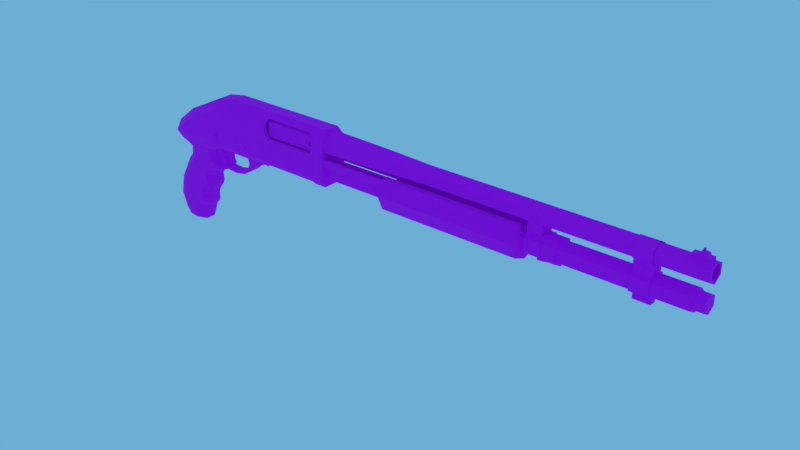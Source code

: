# Source: R870.blend  (saved by Blender 2.93.21; exported with 4.5.12 LTS)
import bpy
from mathutils import Matrix  # noqa: F401  (used for matrix-valued properties, if any)

bpy.ops.wm.read_factory_settings(use_empty=True)
scene = bpy.context.scene
scene.name = 'Scene'

# ---- images (referenced by path relative to the original .blend; pixels are not part of the script)
import os
ASSET_DIR = os.environ.get("B2B_ASSET_DIR", "")  # directory of the original .blend (textures are referenced by path, not embedded)
HERE = os.path.dirname(os.path.abspath(__file__))  # packed textures are extracted next to this script under _unpacked/

def load_image(name, relpath, width, height, colorspace="sRGB"):
    """Load a texture the original file referenced (path relative to the .blend, or extracted next to this script)."""
    p = next((c for c in (os.path.join(HERE, relpath), os.path.join(ASSET_DIR, relpath)) if relpath and os.path.exists(c)), "")
    if p:
        img = bpy.data.images.load(p, check_existing=True)
        img.name = name
    else:  # same state as the original file: an image datablock whose file is absent (Cycles renders it pink)
        img = bpy.data.images.new(name, width, height)
        img.source = "FILE"
        img.filepath = "//" + (relpath or name)
    img.colorspace_settings.name = colorspace
    return img
img_pichulirupalette = load_image('PichuliruPalette', 'PichuliruPalette.png', 1024, 1024, 'sRGB')

# ---- materials (node trees are filled in below, after node groups)
mat_ultimatelowpolyguns = bpy.data.materials.new('UltimateLowPolyGuns')

# ---- material node trees
mat_ultimatelowpolyguns.use_nodes = True; mat_ultimatelowpolyguns.node_tree.nodes.clear()
_N = mat_ultimatelowpolyguns.node_tree.nodes; _L = mat_ultimatelowpolyguns.node_tree.links
n0 = _N.new('ShaderNodeBsdfPrincipled'); n0.name = 'Principled BSDF'; n0.location = (10, 300)
n0.distribution = 'GGX'
n0.subsurface_method = 'BURLEY'
n0.inputs[2].default_value = 1.0
n0.inputs[3].default_value = 1.45
n0.inputs[27].default_value = (0.0, 0.0, 0.0, 1.0)
n0.inputs[28].default_value = 1.0
n1 = _N.new('ShaderNodeOutputMaterial'); n1.name = 'Material Output'; n1.location = (300, 300)
n2 = _N.new('ShaderNodeTexImage'); n2.name = 'Image Texture'; n2.location = (-260, 300)
n2.image = img_pichulirupalette
n2.interpolation = 'Closest'
_L.new(n0.outputs[0], n1.inputs[0])
_L.new(n2.outputs[0], n0.inputs[0])
n1.is_active_output = True

# ---- world
world_world = bpy.data.worlds.new('World'); scene.world = world_world
world_world.use_nodes = True; world_world.node_tree.nodes.clear()
_N = world_world.node_tree.nodes; _L = world_world.node_tree.links
n0 = _N.new('ShaderNodeOutputWorld'); n0.name = 'World Output'; n0.location = (300, 300)
n1 = _N.new('ShaderNodeBackground'); n1.name = 'Background'; n1.location = (10, 300)
n1.inputs[0].default_value = (0.15, 0.4233, 0.6584, 1.0)
_L.new(n1.outputs[0], n0.inputs[0])
n0.is_active_output = True
world_world.color = (0.05088, 0.05088, 0.05088)
world_world.use_sun_shadow = False
world_world.sun_shadow_jitter_overblur = 0.0
world_world.cycles.sampling_method = 'MANUAL'

# ---- meshes
me_r870 = bpy.data.meshes.new('R870')
me_r870.from_pydata([(-0.1744, -0.01186, 0.03601), (-0.1744, -0.01186, 0.05843), (-0.116, -0.01186, 0.03601), (-0.116, -0.01186, 0.05843), (-0.1779, -0.01186, 0.05429), (-0.1779, -0.01186, 0.04014), (-0.1124, -0.01186, 0.05429), (-0.1124, -0.01186, 0.04014), (-0.1796, -0.01186, 0.04722), (-0.1107, -0.01186, 0.04722), (-0.09732, -0.007979, 0.06444), (-0.09732, -0.01642, 0.05359), (-0.2335, -0.007979, 0.06444), (-0.2335, -0.01642, 0.05359), (-0.2546, -0.007979, 0.06037), (-0.2543, -0.01642, 0.04957), (-0.2733, -0.01642, 0.04022), (-0.09732, -0.01642, 0.01012), (-0.09732, -0.01266, 0.003654), (-0.2335, -0.01642, 0.01012), (-0.2335, -0.01266, 0.003654), (-0.2535, -0.01642, 0.01012), (-0.2533, -0.01266, 0.003654), (-0.2653, -0.01333, -0.0003017), (-0.1794, -0.01266, 0.003654), (-0.1108, -0.01266, 0.003654), (-0.177, -0.01421, 0.00632), (-0.1138, -0.01407, 0.006066), (-0.1794, -0.01222, 0.008859), (-0.1108, -0.01222, 0.008859), (-0.177, -0.01377, 0.01153), (-0.1138, -0.01362, 0.01127), (-0.2335, -4.574e-09, 0.003654), (-0.2533, -4.574e-09, 0.003654), (-0.2653, -4.574e-09, -0.0003324), (-0.09732, 0.007979, 0.06444), (-0.09732, 0.01642, 0.05359), (-0.2335, 0.007979, 0.06444), (-0.2335, 0.01642, 0.05359), (-0.2546, 0.007979, 0.06037), (-0.2543, 0.01642, 0.04957), (-0.09732, 0.01642, 0.01012), (-0.09732, 0.01266, 0.003654), (-0.2335, 0.01642, 0.01012), (-0.2335, 0.01266, 0.003654), (-0.2535, 0.01642, 0.01012), (-0.2533, 0.01266, 0.003654), (-0.1794, 0.01266, 0.003654), (-0.1108, 0.01266, 0.003654), (-0.177, 0.01421, 0.00632), (-0.1138, 0.01407, 0.006066), (-0.1794, -4.574e-09, 0.003654), (-0.1794, 0.01222, 0.008859), (-0.1108, 0.01222, 0.008859), (-0.177, 0.01377, 0.01153), (-0.1138, 0.01362, 0.01127), (-0.1794, -4.574e-09, 0.008859), (-0.1796, -0.01642, 0.04722), (-0.1779, -0.01642, 0.04014), (-0.1779, -0.01587, 0.05429), (-0.1781, -0.01642, 0.05359), (-0.1744, -0.01266, 0.05843), (-0.1744, -0.01642, 0.03601), (-0.116, -0.01266, 0.05843), (-0.116, -0.01642, 0.03601), (-0.1124, -0.01587, 0.05429), (-0.1124, -0.01642, 0.04014), (-0.1122, -0.01642, 0.05359), (-0.1107, -0.01642, 0.04722), (0.3019, -6.252e-09, 0.006731), (0.3019, -0.0108, 0.01297), (0.3019, -0.0108, 0.02544), (0.3019, -5.762e-09, 0.03167), (0.3019, 0.0108, 0.02544), (0.305, 0.008672, 0.0142), (0.305, -4.365e-09, 0.009189), (0.305, -0.008672, 0.0142), (0.305, -0.008672, 0.02421), (0.305, -2.407e-09, 0.02922), (0.305, 0.008672, 0.02421), (0.3143, 0.008672, 0.0142), (0.3143, -4.58e-09, 0.009189), (0.3143, -0.008672, 0.0142), (0.3143, -0.008672, 0.02421), (0.3143, -2.132e-09, 0.02922), (0.3143, 0.008672, 0.02421), (-0.1165, -0.01213, 0.04357), (-0.1165, -0.01213, 0.04695), (-0.1165, -0.01044, 0.04357), (-0.1165, -0.01044, 0.04695), (-0.1069, -0.01213, 0.04357), (-0.1069, -0.01213, 0.04695), (-0.1069, -0.01044, 0.04357), (-0.1069, -0.01044, 0.04695), (-0.1182, -0.008797, 0.04855), (-0.1156, -0.008797, 0.04689), (-0.1156, -0.008797, 0.04359), (-0.1182, -0.008797, 0.04194), (-0.1208, -0.008797, 0.04359), (-0.1208, -0.008797, 0.04689), (-0.1772, -0.01156, 0.03803), (-0.1091, -0.01156, 0.03803), (-0.1772, -0.01156, 0.05414), (-0.1772, -0.006822, 0.05942), (-0.1091, -0.006822, 0.05942), (-0.1091, -0.01156, 0.05414), (-0.1772, -0.009795, 0.03803), (-0.1091, -0.009795, 0.03803), (-0.1772, -0.009795, 0.03187), (-0.1091, -0.009795, 0.03187), (-0.1208, -0.01156, 0.04359), (-0.1156, -0.01156, 0.04359), (-0.1182, -0.01156, 0.04194), (-0.1208, -0.01156, 0.04689), (-0.1156, -0.01156, 0.04689), (-0.1182, -0.01156, 0.04855), (-0.1182, 0.008797, 0.04855), (-0.1156, 0.008797, 0.04689), (-0.1156, 0.008797, 0.04359), (-0.1182, 0.008797, 0.04194), (-0.1208, 0.008797, 0.04359), (-0.1208, 0.008797, 0.04689), (-0.1772, 0.01156, 0.03803), (-0.1091, 0.01156, 0.03803), (-0.1772, 0.01156, 0.05414), (-0.1772, 0.006822, 0.05942), (-0.1091, 0.006822, 0.05942), (-0.1091, 0.01156, 0.05414), (-0.1772, 0.009795, 0.03803), (-0.1091, 0.009795, 0.03803), (-0.1772, 0.009795, 0.03187), (-0.1091, 0.009795, 0.03187), (-0.1208, 0.01156, 0.04359), (-0.1156, 0.01156, 0.04359), (-0.1182, 0.01156, 0.04194), (-0.1208, 0.01156, 0.04689), (-0.1156, 0.01156, 0.04689), (-0.1182, 0.01156, 0.04855), (0.304, 0.001277, 0.06295), (0.304, 0.001277, 0.06729), (0.305, 0.0006385, 0.06295), (0.305, 0.0006385, 0.06729), (0.305, -0.0006385, 0.06295), (0.305, -0.0006385, 0.06729), (0.304, -0.001277, 0.06295), (0.304, -0.001277, 0.06729), (0.303, -0.0006385, 0.06295), (0.303, -0.0006385, 0.06729), (0.303, 0.0006385, 0.06295), (0.303, 0.0006385, 0.06729), (0.2942, -0.003658, 0.05569), (0.2942, -0.003658, 0.06129), (0.2942, 0.003658, 0.05569), (0.2942, 0.003658, 0.06129), (0.3127, -0.003658, 0.05569), (0.3127, -0.003658, 0.06129), (0.3127, 0.003658, 0.05569), (0.3127, 0.003658, 0.06129), (0.2997, 0.003658, 0.05569), (0.2997, 0.003658, 0.06129), (0.2997, -0.003658, 0.05569), (0.2997, -0.003658, 0.06129), (0.3086, 0.003658, 0.06129), (0.3086, -0.003658, 0.05569), (0.3086, 0.003658, 0.05569), (0.3086, -0.003658, 0.06129), (0.301, 0.003658, 0.06371), (0.301, -0.003658, 0.06371), (0.3073, 0.003658, 0.06371), (0.3073, -0.003658, 0.06371), (0.252, 0.004592, 0.006196), (0.252, -0.004592, 0.006196), (0.2536, 0.004592, 0.005132), (0.2536, -0.004592, 0.005132), (0.2536, 0.004592, 0.003006), (0.2536, -0.004592, 0.003006), (0.252, 0.004592, 0.001943), (0.252, -0.004592, 0.001943), (0.2503, 0.004592, 0.003006), (0.2503, -0.004592, 0.003006), (0.2503, 0.004592, 0.005132), (0.2503, -0.004592, 0.005132), (0.2607, 0.004592, 0.006196), (0.2607, -0.004592, 0.006196), (0.2624, 0.004592, 0.005132), (0.2624, -0.004592, 0.005132), (0.2624, 0.004592, 0.003006), (0.2624, -0.004592, 0.003006), (0.2607, 0.004592, 0.001943), (0.2607, -0.004592, 0.001943), (0.2591, 0.004592, 0.003006), (0.2591, -0.004592, 0.003006), (0.2591, 0.004592, 0.005132), (0.2591, -0.004592, 0.005132), (0.2475, -0.003718, 0.0009716), (0.2475, -0.003718, 0.01768), (0.2475, 0.003718, 0.0009716), (0.2475, 0.003718, 0.01768), (0.2653, -0.003718, 0.0009716), (0.2653, -0.003718, 0.01768), (0.2653, 0.003718, 0.0009716), (0.2653, 0.003718, 0.01768), (0.2563, 0.009587, 0.03855), (0.2563, -0.009587, 0.03855), (0.2587, 0.009587, 0.037), (0.2587, -0.009587, 0.037), (0.2587, 0.009587, 0.03389), (0.2587, -0.009587, 0.03389), (0.2563, 0.009587, 0.03234), (0.2563, -0.009587, 0.03234), (0.2538, 0.009587, 0.03389), (0.2538, -0.009587, 0.03389), (0.2538, 0.009587, 0.037), (0.2538, -0.009587, 0.037), (0.2475, -0.008353, 0.02824), (0.2475, -0.008353, 0.04495), (0.2475, 0.008353, 0.02824), (0.2475, 0.008353, 0.04495), (0.2653, -0.008353, 0.02824), (0.2653, -0.008353, 0.04495), (0.2653, 0.008353, 0.02824), (0.2653, 0.008353, 0.04495), (0.2473, 0.0122, 0.01218), (0.2655, 0.0122, 0.01218), (0.2473, -6.445e-09, 0.005138), (0.2655, -1.145e-09, 0.005138), (0.2473, -0.0122, 0.01218), (0.2655, -0.0122, 0.01218), (0.2473, -0.0122, 0.02626), (0.2655, -0.0122, 0.02626), (0.2473, -4.976e-09, 0.0333), (0.2655, 3.235e-10, 0.0333), (0.2473, 0.0122, 0.02626), (0.2655, 0.0122, 0.02626), (0.2472, 0.01032, 0.04302), (0.2658, 0.01032, 0.04302), (0.2472, -9.156e-09, 0.03706), (0.2658, -4.242e-09, 0.03706), (0.2472, -0.01032, 0.04302), (0.2658, -0.01032, 0.04302), (0.2472, -0.01032, 0.05494), (0.2658, -0.01032, 0.05494), (0.2472, -9.645e-09, 0.06089), (0.2658, -4.731e-09, 0.06089), (0.2472, 0.01032, 0.05494), (0.2658, 0.01032, 0.05494), (0.2472, 0.008468, 0.04409), (0.2472, -7.693e-09, 0.0392), (0.2472, -0.008468, 0.04409), (0.2472, -0.008468, 0.05386), (0.2472, -9.651e-09, 0.05875), (0.2472, 0.008468, 0.05386), (0.1368, 0.02252, 0.02127), (-0.01891, 0.02252, 0.02127), (0.1368, 0.01592, 0.0372), (-0.01891, 0.01592, 0.0372), (0.1368, -0.01592, 0.0372), (-0.01891, -0.01592, 0.0372), (0.1368, -0.02252, 0.02127), (-0.01891, -0.02252, 0.02127), (0.1368, -0.01592, 0.005349), (-0.01891, -0.01592, 0.005349), (0.1368, -5.217e-09, -0.001247), (-0.01891, 8.342e-10, -0.001247), (0.1368, 0.01592, 0.005349), (-0.01891, 0.01592, 0.005349), (0.1368, -0.007962, 0.03701), (-0.01891, -0.007962, 0.03701), (0.1368, 0.007962, 0.03701), (-0.01891, 0.007962, 0.03701), (0.1368, -6.47e-09, 0.02892), (-0.01891, -4.187e-10, 0.02892), (0.1368, -0.007962, 0.02911), (-0.01891, -0.007962, 0.02911), (0.1368, 0.007962, 0.02911), (-0.01891, 0.007962, 0.02911), (-0.1467, -0.01392, 0.02621), (-0.1467, -0.01392, 0.03412), (-0.1467, -0.01124, 0.02621), (-0.1467, -0.01124, 0.03412), (-0.0167, -0.01392, 0.02621), (-0.0167, -0.01392, 0.03412), (-0.0167, -0.01124, 0.02621), (-0.0167, -0.01124, 0.03412), (-0.1467, 0.01392, 0.02621), (-0.1467, 0.01392, 0.03412), (-0.1467, 0.01124, 0.02621), (-0.1467, 0.01124, 0.03412), (-0.0167, 0.01392, 0.02621), (-0.0167, 0.01392, 0.03412), (-0.0167, 0.01124, 0.02621), (-0.0167, 0.01124, 0.03412), (0.1585, 0.0122, 0.01218), (0.1585, -0.0122, 0.01218), (0.1585, 8.721e-12, 0.0333), (0.1585, 0.01414, 0.01106), (0.1585, 1.769e-11, 0.002891), (0.1585, -0.01414, 0.01106), (0.1585, -0.01414, 0.02738), (0.1585, -4.718e-10, 0.03555), (0.1585, 0.01414, 0.02738), (0.1603, 0.01414, 0.01106), (0.1603, -4.425e-10, 0.002891), (0.1603, -0.01414, 0.01106), (0.1603, -0.01414, 0.02738), (0.1603, 4.703e-11, 0.03555), (0.1603, 0.01414, 0.02738), (0.1603, 0.01301, 0.01171), (0.1603, 1.026e-09, 0.004198), (0.1603, -0.01301, 0.01171), (0.1603, -0.01301, 0.02673), (0.1603, -9.319e-10, 0.03424), (0.1603, 0.01301, 0.02673), (0.1748, 0.01301, 0.01171), (0.1748, 5.723e-09, 0.004198), (0.1748, -0.01301, 0.01171), (0.1748, -0.01301, 0.02673), (0.1748, 3.766e-09, 0.03424), (0.1748, 0.01301, 0.02673), (0.143, -0.008353, 0.02824), (0.143, -0.008353, 0.04495), (0.143, 0.008353, 0.02824), (0.143, 0.008353, 0.04495), (0.1582, -0.008353, 0.02824), (0.1582, -0.008353, 0.04495), (0.1582, 0.008353, 0.02824), (0.1582, 0.008353, 0.04495), (0.143, -6.423e-09, 0.02824), (0.143, -6.423e-09, 0.04024), (0.1582, -6.423e-09, 0.02824), (0.1582, -6.423e-09, 0.04024), (0.1425, 0.0122, 0.01218), (0.1425, -6.113e-09, 0.005138), (0.1585, -1.46e-09, 0.005138), (0.1425, -0.0122, 0.01218), (0.1425, -0.0122, 0.02626), (0.1585, -0.0122, 0.02626), (0.1425, -4.645e-09, 0.0333), (0.1425, 0.0122, 0.02626), (0.1585, 0.0122, 0.02626), (-0.179, -0.01262, 0.007331), (-0.179, -0.01262, 0.01269), (-0.179, 0.01262, 0.007331), (-0.179, 0.01262, 0.01269), (-0.1318, -0.01262, 0.007103), (-0.1306, -0.01262, 0.0123), (-0.1318, 0.01262, 0.007103), (-0.1306, 0.01262, 0.0123), (-0.1677, -0.00726, 0.0126), (-0.1677, -0.00726, 0.007276), (-0.1677, 0.00726, 0.0126), (-0.1677, 0.00726, 0.007276), (-0.1218, 0.00726, 0.00992), (-0.1306, 0.00726, 0.0123), (-0.1218, 0.00726, 0.004405), (-0.1318, 0.00726, 0.007103), (-0.1218, -0.00726, 0.00992), (-0.1306, -0.00726, 0.0123), (-0.1218, -0.00726, 0.004405), (-0.1318, -0.00726, 0.007103), (-0.1189, -0.005118, 0.003649), (-0.1248, -0.01262, 0.005264), (-0.1189, -0.01262, 0.009114), (-0.1129, -0.005118, 0.0075), (-0.1248, 0.01262, 0.005264), (-0.1189, 0.005118, 0.003649), (-0.1129, 0.005118, 0.0075), (-0.1189, 0.01262, 0.009114), (-0.2116, 0.01546, 0.01974), (-0.2116, -0.0176, 0.01974), (-0.2096, 0.01546, 0.01845), (-0.2096, -0.0176, 0.01845), (-0.2096, 0.01546, 0.01586), (-0.2096, -0.0176, 0.01586), (-0.2116, 0.01546, 0.01456), (-0.2116, -0.0176, 0.01456), (-0.2137, 0.01546, 0.01586), (-0.2137, -0.0176, 0.01586), (-0.2137, 0.01546, 0.01845), (-0.2137, -0.0176, 0.01845), (-0.2564, 0.01609, 0.02047), (-0.2564, -0.01823, 0.02047), (-0.2535, 0.01609, 0.01865), (-0.2535, -0.01823, 0.01865), (-0.2535, 0.01609, 0.015), (-0.2535, -0.01823, 0.015), (-0.2564, 0.01609, 0.01317), (-0.2564, -0.01823, 0.01317), (-0.2593, 0.01609, 0.015), (-0.2593, -0.01823, 0.015), (-0.2593, 0.01609, 0.01865), (-0.2593, -0.01823, 0.01865), (-0.2924, -0.01209, -0.007431), (-0.2924, -0.01209, -0.01978), (-0.2985, -0.01209, -0.02422), (-0.3134, -0.01209, -0.05335), (-0.3178, -0.01209, -0.07504), (-0.3107, -0.01209, -0.09579), (-0.3082, -0.01209, -0.04319), (-0.31, -0.01209, -0.04677), (-0.305, -0.01209, -0.03686), (-0.3017, -0.01209, -0.03054), (-0.3147, -0.01209, -0.0595), (-0.3167, -0.01209, -0.06951), (-0.3156, -0.01209, -0.06433), (-0.3132, -0.01209, -0.001251), (-0.2924, -0.01209, -0.001888), (-0.2924, -0.01209, -0.01361), (-0.2754, -0.007979, 0.05008), (-0.3211, -0.01642, 0.009906), (-0.3234, -0.007979, 0.01966), (-0.3005, -0.007979, 0.03788), (-0.2982, -0.01642, 0.02809), (-0.2667, -0.01642, 0.01012), (-0.3149, -0.01321, 2.414e-05), (-0.3196, -0.01266, 0.003654), (-0.294, -0.01642, 0.01012), (-0.2924, -0.01333, -0.0003017), (-0.2542, -0.0056, -0.02084), (-0.2641, -0.01209, -0.02057), (-0.2653, -0.0056, -0.007431), (-0.2762, -0.01209, -0.007431), (-0.2644, -0.01209, -0.02395), (-0.2545, -0.0056, -0.02387), (-0.2809, -0.0056, -0.05806), (-0.2915, -0.01209, -0.05653), (-0.2883, -0.0056, -0.07912), (-0.2993, -0.01209, -0.0776), (-0.2954, -0.0056, -0.09772), (-0.3064, -0.01209, -0.09632), (-0.273, -0.0056, -0.04571), (-0.284, -0.01209, -0.04492), (-0.2859, -0.01209, -0.04924), (-0.275, -0.0056, -0.05035), (-0.2738, -0.0056, -0.0363), (-0.2847, -0.01209, -0.0365), (-0.2793, -0.01209, -0.02943), (-0.2681, -0.0056, -0.02887), (-0.2936, -0.01209, -0.06253), (-0.283, -0.0056, -0.06404), (-0.2844, -0.0056, -0.07542), (-0.295, -0.01209, -0.07348), (-0.2933, -0.01209, -0.06844), (-0.2827, -0.0056, -0.07039), (-0.2762, -0.01209, -0.001888), (-0.2653, -0.0056, -0.001888), (-0.2743, -0.01209, -0.01511), (-0.2632, -0.0056, -0.01603), (-0.3095, -0.006415, -0.007431), (-0.2988, -0.01209, -0.007431), (-0.2996, -0.01209, -0.01966), (-0.3103, -0.006415, -0.01949), (-0.3155, -0.006415, -0.02586), (-0.3037, -0.01209, -0.02472), (-0.3193, -0.01209, -0.05335), (-0.3305, -0.006415, -0.05335), (-0.3238, -0.01209, -0.07504), (-0.3349, -0.006415, -0.07504), (-0.3162, -0.01209, -0.09468), (-0.3283, -0.006415, -0.09224), (-0.3139, -0.01209, -0.04338), (-0.3252, -0.006415, -0.04376), (-0.3271, -0.006415, -0.04715), (-0.3158, -0.01209, -0.0469), (-0.3105, -0.01209, -0.03717), (-0.322, -0.006415, -0.0378), (-0.3187, -0.006415, -0.03183), (-0.3071, -0.01209, -0.03095), (-0.3317, -0.006415, -0.0595), (-0.3206, -0.01209, -0.0595), (-0.3226, -0.01209, -0.06951), (-0.3338, -0.006415, -0.06951), (-0.3327, -0.006415, -0.06433), (-0.3216, -0.01209, -0.06433), (-0.3099, -0.006415, -0.01346), (-0.2992, -0.01209, -0.01355), (-0.2924, 0.01209, -0.007431), (-0.2924, 0.01209, -0.01978), (-0.2985, 0.01209, -0.02422), (-0.3134, 0.01209, -0.05335), (-0.3178, 0.01209, -0.07504), (-0.3107, 0.01209, -0.09579), (-0.3082, 0.01209, -0.04319), (-0.31, 0.01209, -0.04677), (-0.305, 0.01209, -0.03686), (-0.3017, 0.01209, -0.03054), (-0.3147, 0.01209, -0.0595), (-0.3167, 0.01209, -0.06951), (-0.3156, 0.01209, -0.06433), (-0.2924, 0.01209, -0.001888), (-0.2924, 0.01209, -0.01361), (-0.2754, 0.007979, 0.05008), (-0.2733, 0.01642, 0.04022), (-0.3211, 0.01642, 0.009906), (-0.3234, 0.007979, 0.01966), (-0.3005, 0.007979, 0.03788), (-0.2982, 0.01642, 0.02809), (-0.2667, 0.01642, 0.01012), (-0.2653, 0.01333, -0.0003017), (-0.3149, 0.01321, 2.414e-05), (-0.3196, 0.01266, 0.003654), (-0.294, 0.01642, 0.01012), (-0.2924, 0.01333, -0.0003017), (-0.2542, 0.0056, -0.02084), (-0.2641, 0.01209, -0.02057), (-0.2653, 0.0056, -0.007431), (-0.2762, 0.01209, -0.007431), (-0.2644, 0.01209, -0.02395), (-0.2545, 0.0056, -0.02387), (-0.2809, 0.0056, -0.05806), (-0.2915, 0.01209, -0.05653), (-0.2883, 0.0056, -0.07912), (-0.2993, 0.01209, -0.0776), (-0.2954, 0.0056, -0.09772), (-0.3064, 0.01209, -0.09632), (-0.273, 0.0056, -0.04571), (-0.284, 0.01209, -0.04492), (-0.2859, 0.01209, -0.04924), (-0.275, 0.0056, -0.05035), (-0.2738, 0.0056, -0.0363), (-0.2847, 0.01209, -0.0365), (-0.2793, 0.01209, -0.02943), (-0.2681, 0.0056, -0.02887), (-0.2936, 0.01209, -0.06253), (-0.283, 0.0056, -0.06404), (-0.2844, 0.0056, -0.07542), (-0.295, 0.01209, -0.07348), (-0.2933, 0.01209, -0.06844), (-0.2827, 0.0056, -0.07039), (-0.2762, 0.01209, -0.001888), (-0.2653, 0.0056, -0.001888), (-0.2743, 0.01209, -0.01511), (-0.2632, 0.0056, -0.01603), (-0.3095, 0.006415, -0.007431), (-0.2988, 0.01209, -0.007431), (-0.3132, 0.01209, -0.001252), (-0.2996, 0.01209, -0.01966), (-0.3103, 0.006415, -0.01949), (-0.3155, 0.006415, -0.02586), (-0.3037, 0.01209, -0.02472), (-0.3193, 0.01209, -0.05335), (-0.3305, 0.006415, -0.05335), (-0.3238, 0.01209, -0.07504), (-0.3349, 0.006415, -0.07504), (-0.3162, 0.01209, -0.09468), (-0.3283, 0.006415, -0.09224), (-0.3139, 0.01209, -0.04338), (-0.3252, 0.006415, -0.04376), (-0.3271, 0.006415, -0.04715), (-0.3158, 0.01209, -0.0469), (-0.3105, 0.01209, -0.03717), (-0.322, 0.006415, -0.0378), (-0.3187, 0.006415, -0.03183), (-0.3071, 0.01209, -0.03095), (-0.3317, 0.006415, -0.0595), (-0.3206, 0.01209, -0.0595), (-0.3226, 0.01209, -0.06951), (-0.3338, 0.006415, -0.06951), (-0.3327, 0.006415, -0.06433), (-0.3216, 0.01209, -0.06433), (-0.3099, 0.006415, -0.01346), (-0.2992, 0.01209, -0.01355), (-0.2564, -0.002446, -0.0003874), (-0.2489, -0.002446, 0.01068), (-0.2564, 0.002446, -0.0003874), (-0.2489, 0.002446, 0.01068), (-0.2489, -0.002446, -0.004166), (-0.2426, -0.002446, 0.005691), (-0.2489, 0.002446, -0.004166), (-0.2426, 0.002446, 0.005691), (-0.2527, -0.002446, 0.005146), (-0.2527, 0.002446, 0.005146), (-0.2476, 0.002446, 0.0004765), (-0.2476, -0.002446, 0.0004765), (-0.2526, 0.002446, -0.003405), (-0.2451, 0.002446, 0.007661), (-0.2526, -0.002446, -0.003405), (-0.2451, -0.002446, 0.007661), (-0.2496, -0.002446, 0.002321), (-0.2496, 0.002446, 0.002321), (-0.246, -0.002446, -0.01603), (-0.246, 0.002446, -0.01603), (-0.2477, 0.002446, -0.01677), (-0.2477, -0.002446, -0.01677), (-0.2513, -0.002446, -0.01227), (-0.2513, 0.002446, -0.01227), (-0.2486, 0.002446, -0.01134), (-0.2486, -0.002446, -0.01134), (-0.2607, 0.005652, 0.001127), (-0.2607, -0.007794, 0.001127), (-0.2575, 0.005652, -0.0009215), (-0.2575, -0.007794, -0.0009215), (-0.2575, 0.005652, -0.005019), (-0.2575, -0.007794, -0.005019), (-0.2607, 0.005652, -0.007068), (-0.2607, -0.007794, -0.007068), (-0.264, 0.005652, -0.005019), (-0.264, -0.007794, -0.005019), (-0.264, 0.005652, -0.0009215), (-0.264, -0.007794, -0.0009215), (-0.2175, -0.005224, -0.00691), (-0.2275, -0.005224, 0.004714), (-0.2175, 0.005224, -0.00691), (-0.2275, 0.005224, 0.004714), (-0.2063, -0.005224, -0.00691), (-0.1798, -0.005224, 0.004841), (-0.2063, 0.005224, -0.00691), (-0.1798, 0.005224, 0.004841), (-0.2194, -0.005224, -0.01175), (-0.2194, 0.005224, -0.01175), (-0.2144, -0.005224, -0.01455), (-0.2144, 0.005224, -0.01455), (-0.2272, -0.005224, -0.01812), (-0.2272, 0.005224, -0.01812), (-0.2266, -0.005224, -0.02181), (-0.2266, 0.005224, -0.02181), (-0.2393, -0.005224, -0.02072), (-0.2393, 0.005224, -0.02072), (-0.2393, -0.005224, -0.02405), (-0.2393, 0.005224, -0.02405), (-0.2506, -0.005224, -0.02008), (-0.2506, 0.005224, -0.02008), (-0.251, -0.005224, -0.02337), (-0.251, 0.005224, -0.02337), (-0.2564, -0.005224, -0.01569), (-0.2564, 0.005224, -0.01569), (-0.2648, -0.005224, -0.02131), (-0.2648, 0.005224, -0.02131), (-0.2581, -0.005224, -0.01043), (-0.2581, 0.005224, -0.01043), (-0.2699, -0.005224, -0.006403), (-0.2699, 0.005224, -0.006403), (-0.2467, -0.005224, 0.004503), (-0.2467, 0.005224, 0.004503), (-0.2657, -0.005224, 0.008316), (-0.2657, 0.005224, 0.008316), (-0.2678, -0.005224, 0.0009567), (-0.2678, 0.005224, 0.0009567), (-0.2561, 0.005224, -0.00222), (-0.2561, -0.005224, -0.00222), (-0.2667, -0.005224, 0.004636), (-0.2525, 0.005224, 0.002308), (-0.2667, 0.005224, 0.004636), (-0.2525, -0.005224, 0.002308), (-0.2197, -0.005224, -0.0008862), (-0.2197, 0.005224, -0.0008862), (-0.193, 0.005224, -0.001035), (-0.193, -0.005224, -0.001035), (-0.1074, 0.0108, 0.01297), (0.3019, 0.0108, 0.01297), (-0.1074, -1.276e-08, 0.006731), (-0.1074, -0.0108, 0.01297), (-0.1074, -0.0108, 0.02544), (-0.1074, -1.129e-08, 0.03167), (-0.1074, 0.0108, 0.02544), (0.3159, 0.009536, 0.04346), (0.02557, 0.009536, 0.04346), (0.3159, 0.009536, 0.05447), (0.02557, 0.009536, 0.05447), (0.3159, -1.047e-08, 0.05998), (0.02557, -4.799e-09, 0.05998), (0.3159, -0.009536, 0.05447), (0.02557, -0.009536, 0.05447), (0.3159, -0.009536, 0.04346), (0.02557, -0.009536, 0.04346), (0.3159, -1.047e-08, 0.03796), (0.02557, -3.82e-09, 0.03796), (-0.03824, 0.01153, 0.04231), (-0.03824, 0.01153, 0.05563), (-0.03824, 4.264e-08, 0.06229), (-0.03824, -0.01153, 0.05563), (-0.03824, -0.01153, 0.04231), (-0.03824, 4.313e-08, 0.03565), (-0.1075, 0.01268, 0.04165), (-0.1075, 0.01268, 0.05629), (-0.1075, 4.174e-08, 0.06361), (-0.1075, -0.01268, 0.05629), (-0.1075, -0.01268, 0.04165), (-0.1075, 4.321e-08, 0.03433), (0.3159, 0.007285, 0.04476), (0.3159, 0.007285, 0.05317), (0.3159, -1.047e-08, 0.05738), (0.3159, -0.007285, 0.05317), (0.3159, -0.007285, 0.04476), (0.3159, -9.737e-09, 0.04056), (-0.03979, 0.007286, 0.04476), (-0.03979, 0.007286, 0.05317), (-0.03979, 8.372e-08, 0.05738), (-0.03979, -0.007285, 0.05317), (-0.03979, -0.007285, 0.04476), (-0.03979, 8.47e-08, 0.04056), (-0.04825, 0.009173, 0.04367), (-0.04825, 0.009173, 0.05426), (-0.04825, 8.374e-08, 0.05956), (-0.04825, -0.009172, 0.05426), (-0.04825, -0.009172, 0.04367), (-0.04825, 8.423e-08, 0.03838), (-0.1079, 0.009173, 0.04367), (-0.1079, 0.009173, 0.05426), (-0.1079, 5.166e-08, 0.05956), (-0.1079, -0.009172, 0.05426), (-0.1079, -0.009172, 0.04367), (-0.1079, 5.264e-08, 0.03838), (-0.09732, 0.009173, 0.04367), (-0.09732, 0.009173, 0.05426), (-0.09732, 5.166e-08, 0.05956), (-0.09732, -0.009172, 0.05426), (-0.09732, -0.009172, 0.04367), (-0.09732, 5.264e-08, 0.03838), (-0.1097, -5.75e-05, 0.007354), (-0.1079, -5.75e-05, 0.007354), (-0.1079, -5.75e-05, 0.008279), (-0.03993, -5.749e-05, 0.009362), (-0.1097, -5.75e-05, 0.01345), (-0.1092, -5.75e-05, 0.01345), (-0.1092, -5.75e-05, 0.01367), (-0.1097, -5.75e-05, 0.01367), (-0.09288, -5.75e-05, 0.008279), (-0.1097, 0.00788, 0.01064), (-0.1079, 0.00788, 0.01064), (-0.1079, 0.007226, 0.0113), (-0.03993, 0.00646, 0.01206), (-0.1097, 0.003566, 0.01496), (-0.1092, 0.003566, 0.01496), (-0.1092, 0.003417, 0.0151), (-0.1097, 0.003417, 0.0151), (-0.09288, 0.007226, 0.0113), (-0.1097, 0.01117, 0.01858), (-0.1079, 0.01117, 0.01858), (-0.1079, 0.01024, 0.01858), (-0.03993, 0.00916, 0.01858), (-0.1097, 0.005067, 0.01858), (-0.1092, 0.005067, 0.01858), (-0.1092, 0.004857, 0.01858), (-0.1097, 0.004857, 0.01858), (-0.09288, 0.01024, 0.01858), (-0.1097, 0.00788, 0.02652), (-0.1079, 0.00788, 0.02652), (-0.1079, 0.007226, 0.02586), (-0.03993, 0.00646, 0.0251), (-0.1097, 0.003566, 0.0222), (-0.1092, 0.003566, 0.0222), (-0.1092, 0.003417, 0.02205), (-0.1097, 0.003417, 0.02205), (-0.09288, 0.007226, 0.02586), (-0.1097, -5.75e-05, 0.0298), (-0.1079, -5.75e-05, 0.0298), (-0.1079, -5.75e-05, 0.02888), (-0.03993, -5.749e-05, 0.0278), (-0.1097, -5.75e-05, 0.0237), (-0.1092, -5.75e-05, 0.0237), (-0.1092, -5.75e-05, 0.02349), (-0.1097, -5.75e-05, 0.02349), (-0.09288, -5.75e-05, 0.02888), (-0.1097, -0.007995, 0.02652), (-0.1079, -0.007995, 0.02652), (-0.1079, -0.007341, 0.02586), (-0.03993, -0.006575, 0.0251), (-0.1097, -0.003681, 0.0222), (-0.1092, -0.003681, 0.0222), (-0.1092, -0.003532, 0.02205), (-0.1097, -0.003532, 0.02205), (-0.09288, -0.007341, 0.02586), (-0.1097, -0.01128, 0.01858), (-0.1079, -0.01128, 0.01858), (-0.1079, -0.01036, 0.01858), (-0.03993, -0.009275, 0.01858), (-0.1097, -0.005182, 0.01858), (-0.1092, -0.005182, 0.01858), (-0.1092, -0.004972, 0.01858), (-0.1097, -0.004972, 0.01858), (-0.09288, -0.01036, 0.01858), (-0.1097, -0.007995, 0.01064), (-0.1079, -0.007995, 0.01064), (-0.1079, -0.007341, 0.0113), (-0.03993, -0.006575, 0.01206), (-0.1097, -0.003681, 0.01496), (-0.1092, -0.003681, 0.01496), (-0.1092, -0.003532, 0.0151), (-0.1097, -0.003532, 0.0151), (-0.09288, -0.007341, 0.0113), (-0.03993, 0.007226, 0.0113), (-0.03993, -5.749e-05, 0.008279), (-0.03993, 0.01024, 0.01858), (-0.03993, 0.007226, 0.02586), (-0.03993, -5.75e-05, 0.02888), (-0.03993, -0.007341, 0.02586), (-0.03993, -0.01036, 0.01858), (-0.03993, -0.007341, 0.0113), (-0.04193, 0.00646, 0.01206), (-0.04193, -5.749e-05, 0.009362), (-0.04193, 0.00916, 0.01858), (-0.04193, 0.00646, 0.0251), (-0.04193, -5.75e-05, 0.0278), (-0.04193, -0.006575, 0.0251), (-0.04193, -0.009275, 0.01858), (-0.04193, -0.006575, 0.01206)], [], [(6, 65, 63, 3), (0, 62, 64, 2), (3, 63, 61, 1), (2, 64, 66, 7), (9, 68, 67, 65, 6), (7, 66, 68, 9), (17, 11, 67, 68, 66, 64, 62, 58, 57, 60, 13, 19), (21, 15, 16, 413), (25, 48, 42, 18), (29, 53, 48, 25), (39, 491, 408, 14), (19, 13, 15, 21), (33, 22, 23, 34), (10, 12, 13, 60, 59, 61, 63, 65, 67, 11), (12, 14, 15, 13), (16, 15, 14, 408), (32, 20, 22, 33), (17, 19, 20, 24, 26, 27, 25, 18), (22, 20, 19, 21), (23, 22, 21, 413), (10, 35, 37, 12), (27, 26, 30, 31), (51, 24, 20, 32), (24, 51, 56, 28), (25, 27, 31, 29), (26, 24, 28, 30), (41, 43, 38, 36), (45, 497, 492, 40), (43, 45, 40, 38), (33, 34, 498, 46), (35, 36, 38, 37), (37, 38, 40, 39), (492, 491, 39, 40), (32, 33, 46, 44), (41, 42, 48, 50, 49, 47, 44, 43), (46, 45, 43, 44), (498, 497, 45, 46), (50, 55, 54, 49), (51, 32, 44, 47), (47, 52, 56, 51), (48, 53, 55, 50), (49, 54, 52, 47), (62, 0, 5, 58), (58, 5, 8, 57), (59, 4, 1, 61), (57, 8, 4, 59, 60), (71, 70, 76, 77), (78, 77, 83, 84), (649, 73, 79, 74), (72, 71, 77, 78), (70, 69, 75, 76), (73, 72, 78, 79), (69, 649, 74, 75), (81, 80, 85, 84, 83, 82), (76, 75, 81, 82), (79, 78, 84, 85), (77, 76, 82, 83), (75, 74, 80, 81), (74, 79, 85, 80), (86, 87, 89, 88), (88, 89, 93, 92), (92, 93, 91, 90), (90, 91, 87, 86), (88, 92, 90, 86), (93, 89, 87, 91), (94, 95, 114, 115), (95, 96, 111, 114), (96, 97, 112, 111), (97, 98, 110, 112), (98, 99, 113, 110), (99, 94, 115, 113), (94, 99, 98, 97, 96, 95), (101, 123, 127, 126, 104, 105), (122, 128, 106, 100), (122, 100, 102, 103, 125, 124), (101, 105, 114, 111, 112, 110, 100), (104, 103, 102, 105), (107, 129, 123, 101), (128, 130, 108, 106), (108, 130, 131, 109), (101, 100, 106, 107), (109, 131, 129, 107), (107, 106, 108, 109), (100, 110, 113, 115, 114, 105, 102), (116, 137, 136, 117), (117, 136, 133, 118), (118, 133, 134, 119), (119, 134, 132, 120), (120, 132, 135, 121), (121, 135, 137, 116), (116, 117, 118, 119, 120, 121), (123, 122, 132, 134, 133, 136, 127), (126, 127, 124, 125), (123, 129, 128, 122), (129, 131, 130, 128), (122, 124, 127, 136, 137, 135, 132), (138, 139, 141, 140), (140, 141, 143, 142), (142, 143, 145, 144), (144, 145, 147, 146), (141, 139, 149, 147, 145, 143), (146, 147, 149, 148), (148, 149, 139, 138), (138, 140, 142, 144, 146, 148), (164, 162, 157, 156), (150, 151, 153, 152), (160, 161, 151, 150), (156, 157, 155, 154), (164, 156, 154, 163), (159, 153, 151, 161), (159, 161, 167, 166), (163, 165, 161, 160), (152, 153, 159, 158), (154, 155, 165, 163), (152, 158, 160, 150), (157, 162, 165, 155), (158, 159, 162, 164), (158, 164, 163, 160), (168, 166, 167, 169), (161, 165, 169, 167), (162, 159, 166, 168), (170, 171, 173, 172), (172, 173, 175, 174), (174, 175, 177, 176), (176, 177, 179, 178), (173, 171, 181, 179, 177, 175), (178, 179, 181, 180), (180, 181, 171, 170), (170, 172, 174, 176, 178, 180), (182, 183, 185, 184), (184, 185, 187, 186), (186, 187, 189, 188), (188, 189, 191, 190), (185, 183, 193, 191, 189, 187), (190, 191, 193, 192), (192, 193, 183, 182), (182, 184, 186, 188, 190, 192), (196, 197, 201, 200), (194, 195, 197, 196), (198, 199, 195, 194), (200, 201, 199, 198), (196, 200, 198, 194), (202, 203, 205, 204), (204, 205, 207, 206), (206, 207, 209, 208), (208, 209, 211, 210), (205, 203, 213, 211, 209, 207), (210, 211, 213, 212), (212, 213, 203, 202), (202, 204, 206, 208, 210, 212), (165, 162, 168, 169), (216, 217, 221, 220), (214, 215, 217, 216), (218, 219, 215, 214), (220, 221, 219, 218), (216, 220, 218, 214), (222, 223, 225, 224), (224, 225, 227, 226), (226, 227, 229, 228), (228, 229, 231, 230), (230, 231, 233, 232), (232, 233, 223, 222), (222, 224, 226, 228, 230, 232), (225, 223, 233, 231, 229, 227), (234, 235, 237, 236), (236, 237, 239, 238), (238, 239, 241, 240), (240, 241, 243, 242), (242, 243, 245, 244), (244, 245, 235, 234), (234, 236, 247, 246), (238, 240, 249, 248), (236, 238, 248, 247), (244, 234, 246, 251), (242, 244, 251, 250), (240, 242, 250, 249), (252, 253, 255, 254), (266, 267, 257, 256), (256, 257, 259, 258), (258, 259, 261, 260), (260, 261, 263, 262), (262, 263, 265, 264), (264, 265, 253, 252), (255, 253, 265, 263, 261, 259, 257, 267, 273, 271, 275, 269), (268, 269, 275, 274), (254, 255, 269, 268), (274, 275, 271, 270), (270, 271, 273, 272), (267, 266, 272, 273), (252, 254, 268, 274, 270, 272, 266, 256, 258, 260, 262, 264), (276, 277, 279, 278), (278, 279, 283, 282), (282, 283, 281, 280), (280, 281, 277, 276), (278, 282, 280, 276), (283, 279, 277, 281), (284, 286, 287, 285), (286, 290, 291, 287), (290, 288, 289, 291), (288, 284, 285, 289), (286, 284, 288, 290), (291, 289, 285, 287), (292, 339, 300, 295), (336, 293, 297, 298), (333, 292, 295, 296), (339, 294, 299, 300), (293, 333, 296, 297), (294, 336, 298, 299), (299, 298, 304, 305), (305, 304, 310, 311), (297, 296, 302, 303), (300, 299, 305, 306), (296, 295, 301, 302), (298, 297, 303, 304), (295, 300, 306, 301), (310, 309, 315, 316), (303, 302, 308, 309), (306, 305, 311, 312), (304, 303, 309, 310), (302, 301, 307, 308), (301, 306, 312, 307), (314, 313, 318, 317, 316, 315), (308, 307, 313, 314), (307, 312, 318, 313), (311, 310, 316, 317), (309, 308, 314, 315), (312, 311, 317, 318), (327, 328, 322, 321), (321, 322, 326, 325), (329, 330, 324, 323), (323, 324, 320, 319), (327, 329, 323, 319), (330, 328, 320, 324), (326, 322, 328, 330), (321, 325, 329, 327), (325, 326, 330, 329), (319, 320, 328, 327), (331, 292, 333, 332), (332, 333, 293, 334), (334, 293, 336, 335), (335, 336, 294, 337), (337, 294, 339, 338), (338, 339, 292, 331), (331, 332, 334, 335, 337, 338), (340, 341, 343, 342), (342, 343, 347, 346), (346, 347, 367, 364), (344, 345, 341, 340), (342, 346, 355, 351, 349, 359, 344, 340), (347, 343, 341, 345, 357, 348, 350, 353), (345, 344, 361, 362), (347, 353, 352, 356, 357, 345, 362, 363, 366, 367), (365, 366, 363, 360), (358, 356, 352, 354), (354, 352, 353, 350, 351, 355), (351, 350, 348, 349), (349, 348, 357, 356, 358, 359), (358, 359, 355, 354), (349, 351, 355, 359), (366, 365, 364, 367), (362, 361, 360, 363), (344, 359, 358, 354, 355, 346, 364, 365, 360, 361), (368, 369, 371, 370), (370, 371, 373, 372), (372, 373, 375, 374), (374, 375, 377, 376), (371, 369, 379, 377, 375, 373), (376, 377, 379, 378), (378, 379, 369, 368), (368, 370, 372, 374, 376, 378), (380, 381, 383, 382), (382, 383, 385, 384), (384, 385, 387, 386), (386, 387, 389, 388), (383, 381, 391, 389, 387, 385), (388, 389, 391, 390), (390, 391, 381, 380), (380, 382, 384, 386, 388, 390), (23, 417, 406, 444), (500, 415, 409, 410, 494, 493), (499, 535, 405, 414, 415, 500), (392, 449, 475, 407), (560, 537, 451, 474), (417, 414, 405, 406), (393, 450, 453, 394), (552, 551, 465, 466), (421, 392, 407, 446), (418, 503, 532, 447), (445, 530, 498, 23), (407, 475, 450, 393), (419, 393, 394, 422), (395, 454, 469, 402), (439, 524, 509, 424), (548, 541, 455, 462), (446, 407, 393, 419), (396, 456, 458, 397), (428, 513, 511, 426), (430, 515, 519, 434), (425, 395, 402, 438), (403, 470, 456, 396), (441, 403, 396, 427), (459, 545, 544, 481, 397, 458), (427, 396, 397, 429), (398, 460, 463, 399), (431, 398, 399, 432), (437, 522, 508, 423), (551, 547, 461, 465), (538, 552, 466, 452), (547, 548, 462, 461), (541, 554, 468, 455), (433, 518, 515, 430), (434, 519, 522, 437), (435, 400, 398, 431), (400, 464, 460, 398), (424, 509, 518, 433), (443, 528, 524, 439), (402, 469, 473, 404), (394, 453, 467, 401), (401, 467, 464, 400), (397, 481, 514, 513, 428, 429), (438, 402, 404, 442), (422, 394, 401, 436), (436, 401, 400, 435), (432, 399, 395, 425), (440, 525, 528, 443), (399, 463, 454, 395), (423, 508, 503, 418), (442, 404, 403, 441), (535, 533, 448, 405), (554, 558, 472, 468), (420, 505, 530, 445), (404, 473, 470, 403), (558, 557, 471, 472), (426, 511, 525, 440), (416, 412, 409), (413, 16, 412, 416), (491, 495, 411, 408), (533, 560, 474, 448), (444, 406, 392, 421), (543, 545, 459, 457), (406, 405, 449, 392), (447, 532, 505, 420), (412, 16, 408, 411), (409, 412, 411, 410), (414, 409, 415), (417, 23, 413, 416), (414, 417, 416, 409), (444, 445, 23), (447, 420, 421, 446), (423, 418, 419, 422), (437, 423, 422, 436), (427, 429, 428, 426), (439, 424, 425, 438), (433, 430, 431, 432), (424, 433, 432, 425), (430, 434, 435, 431), (434, 437, 436, 435), (443, 439, 438, 442), (426, 440, 441, 427), (440, 443, 442, 441), (420, 445, 444, 421), (418, 447, 446, 419), (557, 543, 457, 471), (448, 449, 405), (475, 449, 448, 474), (453, 450, 451, 452), (467, 453, 452, 466), (469, 454, 455, 468), (458, 456, 457, 459), (463, 460, 461, 462), (454, 463, 462, 455), (460, 464, 465, 461), (464, 467, 466, 465), (473, 469, 468, 472), (456, 470, 471, 457), (470, 473, 472, 471), (450, 475, 474, 451), (537, 538, 452, 451), (498, 529, 489, 502), (476, 490, 561, 534), (502, 489, 535, 499), (477, 478, 539, 536), (506, 531, 490, 476), (490, 477, 536, 561), (504, 507, 478, 477), (479, 486, 555, 540), (531, 504, 477, 490), (480, 481, 544, 542), (510, 523, 486, 479), (487, 480, 542, 556), (526, 512, 480, 487), (512, 514, 481, 480), (482, 483, 549, 546), (516, 517, 483, 482), (520, 516, 482, 484), (484, 482, 546, 550), (486, 488, 559, 555), (478, 485, 553, 539), (485, 484, 550, 553), (523, 527, 488, 486), (507, 521, 485, 478), (521, 520, 484, 485), (517, 510, 479, 483), (483, 479, 540, 549), (527, 526, 487, 488), (488, 487, 556, 559), (501, 493, 496), (497, 501, 496, 492), (529, 506, 476, 489), (489, 476, 534, 535), (496, 495, 491, 492), (493, 494, 495, 496), (499, 500, 493), (502, 501, 497, 498), (499, 493, 501, 502), (529, 498, 530), (532, 531, 506, 505), (508, 507, 504, 503), (522, 521, 507, 508), (512, 511, 513, 514), (524, 523, 510, 509), (518, 517, 516, 515), (509, 510, 517, 518), (515, 516, 520, 519), (519, 520, 521, 522), (528, 527, 523, 524), (511, 512, 526, 525), (525, 526, 527, 528), (505, 506, 529, 530), (503, 504, 531, 532), (533, 535, 534), (561, 560, 533, 534), (539, 538, 537, 536), (553, 552, 538, 539), (555, 554, 541, 540), (544, 545, 543, 542), (549, 548, 547, 546), (540, 541, 548, 549), (546, 547, 551, 550), (550, 551, 552, 553), (559, 558, 554, 555), (542, 543, 557, 556), (556, 557, 558, 559), (536, 537, 560, 561), (570, 563, 565, 571), (579, 575, 569, 572), (572, 569, 567, 573), (578, 577, 563, 570), (566, 576, 584, 587), (575, 565, 563, 577), (576, 578, 570, 562), (568, 572, 573, 566), (574, 579, 572, 568), (562, 570, 571, 564), (564, 571, 579, 574), (566, 573, 578, 576), (569, 575, 577, 567), (564, 574, 576, 562), (573, 567, 577, 578), (571, 565, 575, 579), (585, 586, 581, 582), (582, 581, 580, 583), (576, 574, 585, 584), (568, 566, 587, 586), (574, 568, 586, 585), (586, 587, 580, 581), (587, 584, 583, 580), (584, 585, 582, 583), (588, 589, 591, 590), (590, 591, 593, 592), (592, 593, 595, 594), (594, 595, 597, 596), (591, 589, 599, 597, 595, 593), (596, 597, 599, 598), (598, 599, 589, 588), (588, 590, 592, 594, 596, 598), (644, 601, 603, 645), (645, 603, 607, 646), (646, 607, 605, 647), (647, 605, 601, 644), (604, 600, 608, 610), (607, 603, 601, 605), (608, 609, 613, 612), (602, 606, 611, 609), (600, 602, 609, 608), (606, 604, 610, 611), (614, 612, 616, 618), (610, 608, 612, 614), (609, 611, 615, 613), (611, 610, 614, 615), (619, 618, 622, 623), (613, 615, 619, 617), (615, 614, 618, 619), (612, 613, 617, 616), (622, 620, 624, 626), (616, 617, 621, 620), (618, 616, 620, 622), (617, 619, 623, 621), (625, 627, 631, 629), (621, 623, 627, 625), (623, 622, 626, 627), (620, 621, 625, 624), (642, 640, 634, 635), (627, 626, 630, 631), (624, 625, 629, 628), (626, 624, 628, 630), (633, 635, 634, 632), (643, 641, 633, 632), (640, 643, 632, 634), (641, 642, 635, 633), (629, 631, 637, 638), (630, 628, 639, 636), (628, 629, 638, 639), (631, 630, 636, 637), (638, 637, 642, 641), (636, 639, 643, 640), (639, 638, 641, 643), (637, 636, 640, 642), (604, 647, 644, 600), (606, 646, 647, 604), (602, 645, 646, 606), (600, 644, 645, 602), (648, 649, 69, 650), (650, 69, 70, 651), (651, 70, 71, 652), (652, 71, 72, 653), (653, 72, 73, 654), (654, 73, 649, 648), (648, 650, 651, 652, 653, 654), (655, 656, 658, 657), (657, 658, 660, 659), (659, 660, 662, 661), (661, 662, 664, 663), (656, 666, 672, 667), (663, 664, 666, 665), (665, 666, 656, 655), (665, 655, 679, 684), (672, 671, 677, 678), (664, 662, 670, 671), (660, 658, 668, 669), (666, 664, 671, 672), (658, 656, 667, 668), (662, 660, 669, 670), (675, 674, 698, 699), (670, 669, 675, 676), (668, 667, 673, 674), (667, 672, 678, 673), (671, 670, 676, 677), (669, 668, 674, 675), (684, 679, 685, 690), (661, 663, 683, 682), (657, 659, 681, 680), (663, 665, 684, 683), (655, 657, 680, 679), (659, 661, 682, 681), (689, 690, 696, 695), (682, 683, 689, 688), (680, 681, 687, 686), (683, 684, 690, 689), (681, 682, 688, 687), (679, 680, 686, 685), (696, 691, 697, 702), (687, 688, 694, 693), (685, 686, 692, 691), (690, 685, 691, 696), (688, 689, 695, 694), (686, 687, 693, 692), (676, 675, 699, 700), (694, 695, 701, 700), (692, 693, 699, 698), (695, 696, 702, 701), (693, 694, 700, 699), (691, 692, 698, 697), (674, 673, 697, 698), (673, 678, 702, 697), (678, 677, 701, 702), (677, 676, 700, 701), (201, 197, 195, 199), (221, 217, 215, 219), (495, 494, 410, 411), (37, 39, 14, 12), (104, 126, 125, 103), (707, 706, 11, 17, 18, 42, 41, 36, 704, 703, 708), (11, 706, 705, 704, 36, 35, 10), (709, 710, 719, 718), (718, 719, 728, 727), (727, 728, 737, 736), (736, 737, 746, 745), (745, 746, 755, 754), (754, 755, 764, 763), (763, 764, 773, 772), (772, 773, 710, 709), (717, 782, 781, 726), (726, 781, 783, 735), (735, 783, 784, 744), (744, 784, 785, 753), (753, 785, 786, 762), (762, 786, 787, 771), (771, 787, 788, 780), (780, 788, 782, 717), (709, 713, 722, 718), (718, 722, 731, 727), (727, 731, 740, 736), (736, 740, 749, 745), (745, 749, 758, 754), (754, 758, 767, 763), (763, 767, 776, 772), (772, 776, 713, 709), (713, 714, 723, 722), (722, 723, 732, 731), (731, 732, 741, 740), (740, 741, 750, 749), (749, 750, 759, 758), (758, 759, 768, 767), (767, 768, 777, 776), (776, 777, 714, 713), (714, 715, 724, 723), (723, 724, 733, 732), (732, 733, 742, 741), (741, 742, 751, 750), (750, 751, 760, 759), (759, 760, 769, 768), (768, 769, 778, 777), (777, 778, 715, 714), (715, 716, 725, 724), (724, 725, 734, 733), (733, 734, 743, 742), (742, 743, 752, 751), (751, 752, 761, 760), (760, 761, 770, 769), (769, 770, 779, 778), (778, 779, 716, 715), (710, 711, 720, 719), (719, 720, 729, 728), (728, 729, 738, 737), (737, 738, 747, 746), (746, 747, 756, 755), (755, 756, 765, 764), (764, 765, 774, 773), (773, 774, 711, 710), (711, 717, 726, 720), (720, 726, 735, 729), (729, 735, 744, 738), (738, 744, 753, 747), (747, 753, 762, 756), (756, 762, 771, 765), (765, 771, 780, 774), (774, 780, 717, 711), (725, 716, 779, 770, 761, 752, 743, 734), (712, 775, 796, 790), (712, 721, 781, 782), (721, 730, 783, 781), (730, 739, 784, 783), (739, 748, 785, 784), (748, 757, 786, 785), (757, 766, 787, 786), (766, 775, 788, 787), (775, 712, 782, 788), (789, 790, 796, 795, 794, 793, 792, 791), (766, 757, 794, 795), (748, 739, 792, 793), (730, 721, 789, 791), (775, 766, 795, 796), (757, 748, 793, 794), (739, 730, 791, 792), (721, 712, 790, 789)])
_uv = me_r870.uv_layers.new(name='UVMap')
_uv.uv.foreach_set('vector', [0.3148, 0.9256, 0.3148, 0.9256, 0.3148, 0.9256, 0.3148, 0.9256, 0.3148, 0.9256, 0.3148, 0.9256, 0.3148, 0.9256, 0.3148, 0.9256, 0.3148, 0.9256, 0.3148, 0.9256, 0.3148, 0.9256, 0.3148, 0.9256, 0.3148, 0.9256, 0.3148, 0.9256, 0.3148, 0.9256, 0.3148, 0.9256, 0.3148, 0.9256, 0.3148, 0.9256, 0.3148, 0.9256, 0.3148, 0.9256, 0.3148, 0.9256, 0.3148, 0.9256, 0.3148, 0.9256, 0.3148, 0.9256, 0.3148, 0.9256, 0.3148, 0.9256, 0.3148, 0.9256, 0.3148, 0.9256, 0.3148, 0.9256, 0.3148, 0.9256, 0.3148, 0.9256, 0.3148, 0.9256, 0.3148, 0.9256, 0.3148, 0.9256, 0.3148, 0.9256, 0.3148, 0.9256, 0.3148, 0.9256, 0.3148, 0.9256, 0.3148, 0.9256, 0.3148, 0.9256, 0.3148, 0.9256, 0.3148, 0.9256, 0.3148, 0.9256, 0.3148, 0.9256, 0.3148, 0.9256, 0.3148, 0.9256, 0.3148, 0.9256, 0.3148, 0.9256, 0.3148, 0.9256, 0.3148, 0.9256, 0.3148, 0.9256, 0.3148, 0.9256, 0.3148, 0.9256, 0.3148, 0.9256, 0.3148, 0.9256, 0.3148, 0.9256, 0.3148, 0.9256, 0.3148, 0.9256, 0.3148, 0.9256, 0.3148, 0.9256, 0.3148, 0.9256, 0.3148, 0.9256, 0.3148, 0.9256, 0.3148, 0.9256, 0.3148, 0.9256, 0.3148, 0.9256, 0.3148, 0.9256, 0.3148, 0.9256, 0.3148, 0.9256, 0.3148, 0.9256, 0.3148, 0.9256, 0.3148, 0.9256, 0.3148, 0.9256, 0.3148, 0.9256, 0.3148, 0.9256, 0.3148, 0.9256, 0.3148, 0.9256, 0.3148, 0.9256, 0.3148, 0.9256, 0.3148, 0.9256, 0.3148, 0.9256, 0.3148, 0.9256, 0.3148, 0.9256, 0.3148, 0.9256, 0.3148, 0.9256, 0.3148, 0.9256, 0.3148, 0.9256, 0.3148, 0.9256, 0.3148, 0.9256, 0.3148, 0.9256, 0.3148, 0.9256, 0.3148, 0.9256, 0.3148, 0.9256, 0.3148, 0.9256, 0.3148, 0.9256, 0.3148, 0.9256, 0.3148, 0.9256, 0.3148, 0.9256, 0.3148, 0.9256, 0.3148, 0.9256, 0.3148, 0.9256, 0.3148, 0.9256, 0.3148, 0.9256, 0.3148, 0.9256, 0.3148, 0.9256, 0.3148, 0.9256, 0.3148, 0.9256, 0.3148, 0.9256, 0.3148, 0.9256, 0.3148, 0.9256, 0.3148, 0.9256, 0.3148, 0.9256, 0.3148, 0.9256, 0.3148, 0.9256, 0.3148, 0.9256, 0.3148, 0.9256, 0.3148, 0.9256, 0.3148, 0.9256, 0.3148, 0.9256, 0.3148, 0.9256, 0.3148, 0.9256, 0.3148, 0.9256, 0.3148, 0.9256, 0.3148, 0.9256, 0.3148, 0.9256, 0.3148, 0.9256, 0.3148, 0.9256, 0.3148, 0.9256, 0.3148, 0.9256, 0.3148, 0.9256, 0.3148, 0.9256, 0.3148, 0.9256, 0.3148, 0.9256, 0.3148, 0.9256, 0.3148, 0.9256, 0.3148, 0.9256, 0.3148, 0.9256, 0.3148, 0.9256, 0.3148, 0.9256, 0.3148, 0.9256, 0.3148, 0.9256, 0.3148, 0.9256, 0.3148, 0.9256, 0.3148, 0.9256, 0.3148, 0.9256, 0.3148, 0.9256, 0.3148, 0.9256, 0.3148, 0.9256, 0.3148, 0.9256, 0.3148, 0.9256, 0.3148, 0.9256, 0.3148, 0.9256, 0.3148, 0.9256, 0.3148, 0.9256, 0.3148, 0.9256, 0.3148, 0.9256, 0.3148, 0.9256, 0.3148, 0.9256, 0.3148, 0.9256, 0.3148, 0.9256, 0.3148, 0.9256, 0.3148, 0.9256, 0.3148, 0.9256, 0.3148, 0.9256, 0.3148, 0.9256, 0.3148, 0.9256, 0.3148, 0.9256, 0.3148, 0.9256, 0.3148, 0.9256, 0.3148, 0.9256, 0.3148, 0.9256, 0.3148, 0.9256, 0.3148, 0.9256, 0.3148, 0.9256, 0.3148, 0.9256, 0.3148, 0.9256, 0.3148, 0.9256, 0.3148, 0.9256, 0.3148, 0.9256, 0.3148, 0.9256, 0.3148, 0.9256, 0.3148, 0.9256, 0.3148, 0.9256, 0.3148, 0.9256, 0.3148, 0.9256, 0.3148, 0.9256, 0.3148, 0.9256, 0.3148, 0.9256, 0.3148, 0.9256, 0.3148, 0.9256, 0.3148, 0.9256, 0.3148, 0.9256, 0.3148, 0.9256, 0.3148, 0.9256, 0.3148, 0.9256, 0.3148, 0.9256, 0.3148, 0.9256, 0.3148, 0.9256, 0.3148, 0.9256, 0.3148, 0.9256, 0.3148, 0.9256, 0.3148, 0.9256, 0.3148, 0.9256, 0.3148, 0.9256, 0.3148, 0.9256, 0.3148, 0.9256, 0.3148, 0.9256, 0.3148, 0.9256, 0.3148, 0.9256, 0.3148, 0.9256, 0.3148, 0.9256, 0.3148, 0.9256, 0.1861, 0.9356, 0.1861, 0.9356, 0.1861, 0.9356, 0.1861, 0.9356, 0.3148, 0.9256, 0.3148, 0.9256, 0.3148, 0.9256, 0.3148, 0.9256, 0.3148, 0.9256, 0.3148, 0.9256, 0.3148, 0.9256, 0.3148, 0.9256, 0.3148, 0.9256, 0.3148, 0.9256, 0.3148, 0.9256, 0.3148, 0.9256, 0.3148, 0.9256, 0.3148, 0.9256, 0.3148, 0.9256, 0.3148, 0.9256, 0.3148, 0.9256, 0.3148, 0.9256, 0.3148, 0.9256, 0.3148, 0.9256, 0.1861, 0.9356, 0.1861, 0.9356, 0.1861, 0.9356, 0.1861, 0.9356, 0.1861, 0.9356, 0.1861, 0.9356, 0.1861, 0.9356, 0.1861, 0.9356, 0.1861, 0.9356, 0.1861, 0.9356, 0.1861, 0.9356, 0.1861, 0.9356, 0.1861, 0.9356, 0.1861, 0.9356, 0.1861, 0.9356, 0.1861, 0.9356, 0.1861, 0.9356, 0.1861, 0.9356, 0.1861, 0.9356, 0.1861, 0.9356, 0.1861, 0.9356, 0.1861, 0.9356, 0.1861, 0.9356, 0.1861, 0.9356, 0.1861, 0.9356, 0.1861, 0.9356, 0.3148, 0.9256, 0.3148, 0.9256, 0.3148, 0.9256, 0.3148, 0.9256, 0.3148, 0.9256, 0.3148, 0.9256, 0.3148, 0.9256, 0.3148, 0.9256, 0.3148, 0.9256, 0.3148, 0.9256, 0.3148, 0.9256, 0.3148, 0.9256, 0.3148, 0.9256, 0.3148, 0.9256, 0.3148, 0.9256, 0.3148, 0.9256, 0.3148, 0.9256, 0.3148, 0.9256, 0.3148, 0.9256, 0.3148, 0.9256, 0.3148, 0.9256, 0.3148, 0.9256, 0.3148, 0.9256, 0.3148, 0.9256, 0.4411, 0.9232, 0.4411, 0.9232, 0.4411, 0.9232, 0.4411, 0.9232, 0.4411, 0.9232, 0.4411, 0.9232, 0.4411, 0.9232, 0.4411, 0.9232, 0.4411, 0.9232, 0.4411, 0.9232, 0.4411, 0.9232, 0.4411, 0.9232, 0.4411, 0.9232, 0.4411, 0.9232, 0.4411, 0.9232, 0.4411, 0.9232, 0.4411, 0.9232, 0.4411, 0.9232, 0.4411, 0.9232, 0.4411, 0.9232, 0.4411, 0.9232, 0.4411, 0.9232, 0.4411, 0.9232, 0.4411, 0.9232, 0.4411, 0.9232, 0.4411, 0.9232, 0.4411, 0.9232, 0.4411, 0.9232, 0.4411, 0.9232, 0.4411, 0.9232, 0.4411, 0.9232, 0.4411, 0.9232, 0.4411, 0.9232, 0.4411, 0.9232, 0.4411, 0.9232, 0.4411, 0.9232, 0.4411, 0.9232, 0.4411, 0.9232, 0.4411, 0.9232, 0.4411, 0.9232, 0.4411, 0.9232, 0.4411, 0.9232, 0.4411, 0.9232, 0.4411, 0.9232, 0.4411, 0.9232, 0.4411, 0.9232, 0.4411, 0.9232, 0.4411, 0.9232, 0.4411, 0.9232, 0.4411, 0.9232, 0.4411, 0.9232, 0.4411, 0.9232, 0.4411, 0.9232, 0.4411, 0.9232, 0.4411, 0.9232, 0.4411, 0.9232, 0.4411, 0.9232, 0.4411, 0.9232, 0.4411, 0.9232, 0.4411, 0.9232, 0.4411, 0.9232, 0.4411, 0.9232, 0.4411, 0.9232, 0.4411, 0.9232, 0.4411, 0.9232, 0.4411, 0.9232, 0.4411, 0.9232, 0.4411, 0.9232, 0.4411, 0.9232, 0.4411, 0.9232, 0.4411, 0.9232, 0.4411, 0.9232, 0.4411, 0.9232, 0.4411, 0.9232, 0.4411, 0.9232, 0.4411, 0.9232, 0.4411, 0.9232, 0.4411, 0.9232, 0.4411, 0.9232, 0.4411, 0.9232, 0.4411, 0.9232, 0.4411, 0.9232, 0.4411, 0.9232, 0.4411, 0.9232, 0.4411, 0.9232, 0.4411, 0.9232, 0.4411, 0.9232, 0.4411, 0.9232, 0.4411, 0.9232, 0.4411, 0.9232, 0.4411, 0.9232, 0.4411, 0.9232, 0.4411, 0.9232, 0.4411, 0.9232, 0.4411, 0.9232, 0.4411, 0.9232, 0.4411, 0.9232, 0.4411, 0.9232, 0.4411, 0.9232, 0.4411, 0.9232, 0.4411, 0.9232, 0.4411, 0.9232, 0.4411, 0.9232, 0.4411, 0.9232, 0.4411, 0.9232, 0.4411, 0.9232, 0.4411, 0.9232, 0.4411, 0.9232, 0.4411, 0.9232, 0.4411, 0.9232, 0.4411, 0.9232, 0.4411, 0.9232, 0.4411, 0.9232, 0.4411, 0.9232, 0.4411, 0.9232, 0.4411, 0.9232, 0.4411, 0.9232, 0.4411, 0.9232, 0.4411, 0.9232, 0.4411, 0.9232, 0.4411, 0.9232, 0.4411, 0.9232, 0.4411, 0.9232, 0.4411, 0.9232, 0.4411, 0.9232, 0.4411, 0.9232, 0.4411, 0.9232, 0.4411, 0.9232, 0.4411, 0.9232, 0.4411, 0.9232, 0.4411, 0.9232, 0.4411, 0.9232, 0.4411, 0.9232, 0.4411, 0.9232, 0.4411, 0.9232, 0.4411, 0.9232, 0.4411, 0.9232, 0.4411, 0.9232, 0.4411, 0.9232, 0.4411, 0.9232, 0.4411, 0.9232, 0.4411, 0.9232, 0.4411, 0.9232, 0.4411, 0.9232, 0.1861, 0.9356, 0.1861, 0.9356, 0.1861, 0.9356, 0.1861, 0.9356, 0.1861, 0.9356, 0.1861, 0.9356, 0.1861, 0.9356, 0.1861, 0.9356, 0.1861, 0.9356, 0.1861, 0.9356, 0.1861, 0.9356, 0.1861, 0.9356, 0.1861, 0.9356, 0.1861, 0.9356, 0.1861, 0.9356, 0.1861, 0.9356, 0.1861, 0.9356, 0.1861, 0.9356, 0.1861, 0.9356, 0.1861, 0.9356, 0.1861, 0.9356, 0.1861, 0.9356, 0.1861, 0.9356, 0.1861, 0.9356, 0.1861, 0.9356, 0.1861, 0.9356, 0.1861, 0.9356, 0.1861, 0.9356, 0.1861, 0.9356, 0.1861, 0.9356, 0.1861, 0.9356, 0.1861, 0.9356, 0.1861, 0.9356, 0.1861, 0.9356, 0.1861, 0.9356, 0.1861, 0.9356, 0.1861, 0.9356, 0.1861, 0.9356, 0.1861, 0.9356, 0.1861, 0.9356, 0.1861, 0.9356, 0.1861, 0.9356, 0.1861, 0.9356, 0.1861, 0.9356, 0.1861, 0.9356, 0.1861, 0.9356, 0.1861, 0.9356, 0.1861, 0.9356, 0.1861, 0.9356, 0.1861, 0.9356, 0.1861, 0.9356, 0.1861, 0.9356, 0.1861, 0.9356, 0.1861, 0.9356, 0.1861, 0.9356, 0.1861, 0.9356, 0.1861, 0.9356, 0.1861, 0.9356, 0.1861, 0.9356, 0.1861, 0.9356, 0.1861, 0.9356, 0.1861, 0.9356, 0.1861, 0.9356, 0.1861, 0.9356, 0.1861, 0.9356, 0.1861, 0.9356, 0.1861, 0.9356, 0.1861, 0.9356, 0.1861, 0.9356, 0.1861, 0.9356, 0.1861, 0.9356, 0.1861, 0.9356, 0.1861, 0.9356, 0.1861, 0.9356, 0.1861, 0.9356, 0.1861, 0.9356, 0.1861, 0.9356, 0.1861, 0.9356, 0.1861, 0.9356, 0.1861, 0.9356, 0.1861, 0.9356, 0.1861, 0.9356, 0.1861, 0.9356, 0.1861, 0.9356, 0.1861, 0.9356, 0.1861, 0.9356, 0.1861, 0.9356, 0.1861, 0.9356, 0.1861, 0.9356, 0.1861, 0.9356, 0.1861, 0.9356, 0.1861, 0.9356, 0.1861, 0.9356, 0.1861, 0.9356, 0.1861, 0.9356, 0.1861, 0.9356, 0.1861, 0.9356, 0.1861, 0.9356, 0.1861, 0.9356, 0.1861, 0.9356, 0.1861, 0.9356, 0.1861, 0.9356, 0.1861, 0.9356, 0.1861, 0.9356, 0.0768, 0.9403, 0.0768, 0.9403, 0.0768, 0.9403, 0.0768, 0.9403, 0.0768, 0.9403, 0.0768, 0.9403, 0.0768, 0.9403, 0.0768, 0.9403, 0.0768, 0.9403, 0.0768, 0.9403, 0.0768, 0.9403, 0.0768, 0.9403, 0.0768, 0.9403, 0.0768, 0.9403, 0.0768, 0.9403, 0.0768, 0.9403, 0.0768, 0.9403, 0.0768, 0.9403, 0.0768, 0.9403, 0.0768, 0.9403, 0.0768, 0.9403, 0.0768, 0.9403, 0.0768, 0.9403, 0.0768, 0.9403, 0.0768, 0.9403, 0.0768, 0.9403, 0.0768, 0.9403, 0.0768, 0.9403, 0.0768, 0.9403, 0.0768, 0.9403, 0.0768, 0.9403, 0.0768, 0.9403, 0.0768, 0.9403, 0.0768, 0.9403, 0.0768, 0.9403, 0.0768, 0.9403, 0.0768, 0.9403, 0.0768, 0.9403, 0.0768, 0.9403, 0.0768, 0.9403, 0.0768, 0.9403, 0.0768, 0.9403, 0.0768, 0.9403, 0.0768, 0.9403, 0.0768, 0.9403, 0.0768, 0.9403, 0.0768, 0.9403, 0.0768, 0.9403, 0.0768, 0.9403, 0.0768, 0.9403, 0.0768, 0.9403, 0.0768, 0.9403, 0.0768, 0.9403, 0.0768, 0.9403, 0.0768, 0.9403, 0.0768, 0.9403, 0.0768, 0.9403, 0.0768, 0.9403, 0.0768, 0.9403, 0.0768, 0.9403, 0.0768, 0.9403, 0.0768, 0.9403, 0.0768, 0.9403, 0.0768, 0.9403, 0.0768, 0.9403, 0.0768, 0.9403, 0.0768, 0.9403, 0.0768, 0.9403, 0.0768, 0.9403, 0.0768, 0.9403, 0.0768, 0.9403, 0.0768, 0.9403, 0.3148, 0.9256, 0.3148, 0.9256, 0.3148, 0.9256, 0.3148, 0.9256, 0.3148, 0.9256, 0.3148, 0.9256, 0.3148, 0.9256, 0.3148, 0.9256, 0.3148, 0.9256, 0.3148, 0.9256, 0.3148, 0.9256, 0.3148, 0.9256, 0.3148, 0.9256, 0.3148, 0.9256, 0.3148, 0.9256, 0.3148, 0.9256, 0.3148, 0.9256, 0.3148, 0.9256, 0.3148, 0.9256, 0.3148, 0.9256, 0.0768, 0.9403, 0.0768, 0.9403, 0.0768, 0.9403, 0.0768, 0.9403, 0.0768, 0.9403, 0.0768, 0.9403, 0.0768, 0.9403, 0.0768, 0.9403, 0.0768, 0.9403, 0.0768, 0.9403, 0.0768, 0.9403, 0.0768, 0.9403, 0.0768, 0.9403, 0.0768, 0.9403, 0.0768, 0.9403, 0.0768, 0.9403, 0.0768, 0.9403, 0.0768, 0.9403, 0.0768, 0.9403, 0.0768, 0.9403, 0.0768, 0.9403, 0.0768, 0.9403, 0.0768, 0.9403, 0.0768, 0.9403, 0.0768, 0.9403, 0.0768, 0.9403, 0.0768, 0.9403, 0.0768, 0.9403, 0.0768, 0.9403, 0.0768, 0.9403, 0.0768, 0.9403, 0.0768, 0.9403, 0.0768, 0.9403, 0.0768, 0.9403, 0.0768, 0.9403, 0.0768, 0.9403, 0.1861, 0.9356, 0.1861, 0.9356, 0.1861, 0.9356, 0.1861, 0.9356, 0.3148, 0.9256, 0.3148, 0.9256, 0.3148, 0.9256, 0.3148, 0.9256, 0.3148, 0.9256, 0.3148, 0.9256, 0.3148, 0.9256, 0.3148, 0.9256, 0.3148, 0.9256, 0.3148, 0.9256, 0.3148, 0.9256, 0.3148, 0.9256, 0.3148, 0.9256, 0.3148, 0.9256, 0.3148, 0.9256, 0.3148, 0.9256, 0.3148, 0.9256, 0.3148, 0.9256, 0.3148, 0.9256, 0.3148, 0.9256, 0.3148, 0.9256, 0.3148, 0.9256, 0.3148, 0.9256, 0.3148, 0.9256, 0.3148, 0.9256, 0.3148, 0.9256, 0.3148, 0.9256, 0.3148, 0.9256, 0.3148, 0.9256, 0.3148, 0.9256, 0.3148, 0.9256, 0.3148, 0.9256, 0.3148, 0.9256, 0.3148, 0.9256, 0.3148, 0.9256, 0.3148, 0.9256, 0.3148, 0.9256, 0.3148, 0.9256, 0.3148, 0.9256, 0.3148, 0.9256, 0.3148, 0.9256, 0.3148, 0.9256, 0.3148, 0.9256, 0.3148, 0.9256, 0.3148, 0.9256, 0.3148, 0.9256, 0.3148, 0.9256, 0.3148, 0.9256, 0.3148, 0.9256, 0.3148, 0.9256, 0.3148, 0.9256, 0.3148, 0.9256, 0.3148, 0.9256, 0.3148, 0.9256, 0.3148, 0.9256, 0.3148, 0.9256, 0.3148, 0.9256, 0.3148, 0.9256, 0.3148, 0.9256, 0.3148, 0.9256, 0.3148, 0.9256, 0.3148, 0.9256, 0.3148, 0.9256, 0.3148, 0.9256, 0.3148, 0.9256, 0.3148, 0.9256, 0.3148, 0.9256, 0.3148, 0.9256, 0.3148, 0.9256, 0.3148, 0.9256, 0.3148, 0.9256, 0.3148, 0.9256, 0.3148, 0.9256, 0.3148, 0.9256, 0.3148, 0.9256, 0.3148, 0.9256, 0.3148, 0.9256, 0.3148, 0.9256, 0.3148, 0.9256, 0.3148, 0.9256, 0.3148, 0.9256, 0.3148, 0.9256, 0.3148, 0.9256, 0.3148, 0.9256, 0.3148, 0.9256, 0.3148, 0.9256, 0.3148, 0.9256, 0.3148, 0.9256, 0.3148, 0.9256, 0.3148, 0.9256, 0.3148, 0.9256, 0.3148, 0.9256, 0.3148, 0.9256, 0.3148, 0.9256, 0.3148, 0.9256, 0.3148, 0.9256, 0.3148, 0.9256, 0.3148, 0.9256, 0.3148, 0.9256, 0.3148, 0.9256, 0.3148, 0.9256, 0.3148, 0.9256, 0.3148, 0.9256, 0.3148, 0.9256, 0.1861, 0.9356, 0.1861, 0.9356, 0.1861, 0.9356, 0.1861, 0.9356, 0.1861, 0.9356, 0.1861, 0.9356, 0.1861, 0.9356, 0.1861, 0.9356, 0.1861, 0.9356, 0.1861, 0.9356, 0.1861, 0.9356, 0.1861, 0.9356, 0.1861, 0.9356, 0.1861, 0.9356, 0.1861, 0.9356, 0.1861, 0.9356, 0.1861, 0.9356, 0.1861, 0.9356, 0.1861, 0.9356, 0.1861, 0.9356, 0.1861, 0.9356, 0.1861, 0.9356, 0.1861, 0.9356, 0.1861, 0.9356, 0.1861, 0.9356, 0.1861, 0.9356, 0.1861, 0.9356, 0.1861, 0.9356, 0.1861, 0.9356, 0.1861, 0.9356, 0.1861, 0.9356, 0.1861, 0.9356, 0.1861, 0.9356, 0.1861, 0.9356, 0.1861, 0.9356, 0.1861, 0.9356, 0.1861, 0.9356, 0.1861, 0.9356, 0.1861, 0.9356, 0.1861, 0.9356, 0.1861, 0.9356, 0.1861, 0.9356, 0.1861, 0.9356, 0.1861, 0.9356, 0.1861, 0.9356, 0.1861, 0.9356, 0.1861, 0.9356, 0.1861, 0.9356, 0.1861, 0.9356, 0.1861, 0.9356, 0.1861, 0.9356, 0.1861, 0.9356, 0.1861, 0.9356, 0.1861, 0.9356, 0.1861, 0.9356, 0.1861, 0.9356, 0.1861, 0.9356, 0.1861, 0.9356, 0.1861, 0.9356, 0.1861, 0.9356, 0.1861, 0.9356, 0.1861, 0.9356, 0.1861, 0.9356, 0.1861, 0.9356, 0.1861, 0.9356, 0.1861, 0.9356, 0.1861, 0.9356, 0.1861, 0.9356, 0.1861, 0.9356, 0.1861, 0.9356, 0.1861, 0.9356, 0.1861, 0.9356, 0.0768, 0.9403, 0.0768, 0.9403, 0.0768, 0.9403, 0.0768, 0.9403, 0.0768, 0.9403, 0.0768, 0.9403, 0.0768, 0.9403, 0.0768, 0.9403, 0.0768, 0.9403, 0.0768, 0.9403, 0.0768, 0.9403, 0.0768, 0.9403, 0.0768, 0.9403, 0.0768, 0.9403, 0.0768, 0.9403, 0.0768, 0.9403, 0.0768, 0.9403, 0.0768, 0.9403, 0.0768, 0.9403, 0.0768, 0.9403, 0.0768, 0.9403, 0.0768, 0.9403, 0.0768, 0.9403, 0.0768, 0.9403, 0.0768, 0.9403, 0.0768, 0.9403, 0.0768, 0.9403, 0.0768, 0.9403, 0.0768, 0.9403, 0.0768, 0.9403, 0.0768, 0.9403, 0.0768, 0.9403, 0.0768, 0.9403, 0.0768, 0.9403, 0.0768, 0.9403, 0.0768, 0.9403, 0.0768, 0.9403, 0.0768, 0.9403, 0.0768, 0.9403, 0.0768, 0.9403, 0.0768, 0.9403, 0.0768, 0.9403, 0.0768, 0.9403, 0.0768, 0.9403, 0.0768, 0.9403, 0.0768, 0.9403, 0.0768, 0.9403, 0.0768, 0.9403, 0.1861, 0.9356, 0.1861, 0.9356, 0.1861, 0.9356, 0.1861, 0.9356, 0.1861, 0.9356, 0.1861, 0.9356, 0.1861, 0.9356, 0.1861, 0.9356, 0.1861, 0.9356, 0.1861, 0.9356, 0.1861, 0.9356, 0.1861, 0.9356, 0.1861, 0.9356, 0.1861, 0.9356, 0.1861, 0.9356, 0.1861, 0.9356, 0.1861, 0.9356, 0.1861, 0.9356, 0.1861, 0.9356, 0.1861, 0.9356, 0.1861, 0.9356, 0.1861, 0.9356, 0.1861, 0.9356, 0.1861, 0.9356, 0.1861, 0.9356, 0.1861, 0.9356, 0.1861, 0.9356, 0.1861, 0.9356, 0.1861, 0.9356, 0.1861, 0.9356, 0.1861, 0.9356, 0.1861, 0.9356, 0.1861, 0.9356, 0.1861, 0.9356, 0.1861, 0.9356, 0.1861, 0.9356, 0.1861, 0.9356, 0.1861, 0.9356, 0.1861, 0.9356, 0.1861, 0.9356, 0.1861, 0.9356, 0.1861, 0.9356, 0.1861, 0.9356, 0.1861, 0.9356, 0.1861, 0.9356, 0.1861, 0.9356, 0.1861, 0.9356, 0.1861, 0.9356, 0.1861, 0.9356, 0.1861, 0.9356, 0.1861, 0.9356, 0.1861, 0.9356, 0.1861, 0.9356, 0.1861, 0.9356, 0.1861, 0.9356, 0.1861, 0.9356, 0.1861, 0.9356, 0.1861, 0.9356, 0.1861, 0.9356, 0.1861, 0.9356, 0.1861, 0.9356, 0.1861, 0.9356, 0.1861, 0.9356, 0.1861, 0.9356, 0.1861, 0.9356, 0.1861, 0.9356, 0.1861, 0.9356, 0.1861, 0.9356, 0.1861, 0.9356, 0.1861, 0.9356, 0.1861, 0.9356, 0.1861, 0.9356, 0.1861, 0.9356, 0.1861, 0.9356, 0.1861, 0.9356, 0.1861, 0.9356, 0.1861, 0.9356, 0.1861, 0.9356, 0.1861, 0.9356, 0.1861, 0.9356, 0.1861, 0.9356, 0.1861, 0.9356, 0.1861, 0.9356, 0.1861, 0.9356, 0.1861, 0.9356, 0.1861, 0.9356, 0.1861, 0.9356, 0.1861, 0.9356, 0.1861, 0.9356, 0.1861, 0.9356, 0.1861, 0.9356, 0.1861, 0.9356, 0.1861, 0.9356, 0.1861, 0.9356, 0.1861, 0.9356, 0.1861, 0.9356, 0.1861, 0.9356, 0.1861, 0.9356, 0.1861, 0.9356, 0.1861, 0.9356, 0.1861, 0.9356, 0.1861, 0.9356, 0.3148, 0.9256, 0.3148, 0.9256, 0.3148, 0.9256, 0.3148, 0.9256, 0.3148, 0.9256, 0.3148, 0.9256, 0.3148, 0.9256, 0.3148, 0.9256, 0.3148, 0.9256, 0.3148, 0.9256, 0.3148, 0.9256, 0.3148, 0.9256, 0.3148, 0.9256, 0.3148, 0.9256, 0.3148, 0.9256, 0.3148, 0.9256, 0.3148, 0.9256, 0.3148, 0.9256, 0.3148, 0.9256, 0.3148, 0.9256, 0.3148, 0.9256, 0.3148, 0.9256, 0.3148, 0.9256, 0.3148, 0.9256, 0.3148, 0.9256, 0.3148, 0.9256, 0.3148, 0.9256, 0.3148, 0.9256, 0.3148, 0.9256, 0.3148, 0.9256, 0.3148, 0.9256, 0.3148, 0.9256, 0.3148, 0.9256, 0.3148, 0.9256, 0.3148, 0.9256, 0.3148, 0.9256, 0.3148, 0.9256, 0.3148, 0.9256, 0.3148, 0.9256, 0.3148, 0.9256, 0.3148, 0.9256, 0.3148, 0.9256, 0.3148, 0.9256, 0.3148, 0.9256, 0.3148, 0.9256, 0.3148, 0.9256, 0.3148, 0.9256, 0.3148, 0.9256, 0.3148, 0.9256, 0.3148, 0.9256, 0.3148, 0.9256, 0.3148, 0.9256, 0.3148, 0.9256, 0.3148, 0.9256, 0.3148, 0.9256, 0.3148, 0.9256, 0.3148, 0.9256, 0.3148, 0.9256, 0.3148, 0.9256, 0.3148, 0.9256, 0.3148, 0.9256, 0.3148, 0.9256, 0.3148, 0.9256, 0.3148, 0.9256, 0.3148, 0.9256, 0.3148, 0.9256, 0.3148, 0.9256, 0.3148, 0.9256, 0.3148, 0.9256, 0.3148, 0.9256, 0.0768, 0.9403, 0.0768, 0.9403, 0.0768, 0.9403, 0.0768, 0.9403, 0.0768, 0.9403, 0.0768, 0.9403, 0.0768, 0.9403, 0.0768, 0.9403, 0.0768, 0.9403, 0.0768, 0.9403, 0.0768, 0.9403, 0.0768, 0.9403, 0.0768, 0.9403, 0.0768, 0.9403, 0.0768, 0.9403, 0.0768, 0.9403, 0.0768, 0.9403, 0.0768, 0.9403, 0.0768, 0.9403, 0.0768, 0.9403, 0.0768, 0.9403, 0.0768, 0.9403, 0.0768, 0.9403, 0.0768, 0.9403, 0.0768, 0.9403, 0.0768, 0.9403, 0.0768, 0.9403, 0.0768, 0.9403, 0.0768, 0.9403, 0.0768, 0.9403, 0.0768, 0.9403, 0.0768, 0.9403, 0.0768, 0.9403, 0.0768, 0.9403, 0.0768, 0.9403, 0.0768, 0.9403, 0.0768, 0.9403, 0.0768, 0.9403, 0.0768, 0.9403, 0.0768, 0.9403, 0.0768, 0.9403, 0.0768, 0.9403, 0.0768, 0.9403, 0.0768, 0.9403, 0.0768, 0.9403, 0.0768, 0.9403, 0.0768, 0.9403, 0.0768, 0.9403, 0.0768, 0.9403, 0.0768, 0.9403, 0.0768, 0.9403, 0.0768, 0.9403, 0.0768, 0.9403, 0.0768, 0.9403, 0.0768, 0.9403, 0.0768, 0.9403, 0.0768, 0.9403, 0.0768, 0.9403, 0.0768, 0.9403, 0.0768, 0.9403, 0.0768, 0.9403, 0.0768, 0.9403, 0.0768, 0.9403, 0.0768, 0.9403, 0.0768, 0.9403, 0.0768, 0.9403, 0.0768, 0.9403, 0.0768, 0.9403, 0.0768, 0.9403, 0.0768, 0.9403, 0.0768, 0.9403, 0.0768, 0.9403, 0.0768, 0.9403, 0.0768, 0.9403, 0.0768, 0.9403, 0.0768, 0.9403, 0.0768, 0.9403, 0.0768, 0.9403, 0.0768, 0.9403, 0.0768, 0.9403, 0.0768, 0.9403, 0.0768, 0.9403, 0.0768, 0.9403, 0.0768, 0.9403, 0.0768, 0.9403, 0.0768, 0.9403, 0.0768, 0.9403, 0.0768, 0.9403, 0.0768, 0.9403, 0.0768, 0.9403, 0.0768, 0.9403, 0.0768, 0.9403, 0.0768, 0.9403, 0.0768, 0.9403, 0.0768, 0.9403, 0.0768, 0.9403, 0.0768, 0.9403, 0.0768, 0.9403, 0.0768, 0.9403, 0.0768, 0.9403, 0.0768, 0.9403, 0.0768, 0.9403, 0.0768, 0.9403, 0.0768, 0.9403, 0.0768, 0.9403, 0.0768, 0.9403, 0.0768, 0.9403, 0.0768, 0.9403, 0.0768, 0.9403, 0.0768, 0.9403, 0.0768, 0.9403, 0.0768, 0.9403, 0.0768, 0.9403, 0.0768, 0.9403, 0.0768, 0.9403, 0.0768, 0.9403, 0.0768, 0.9403, 0.0768, 0.9403, 0.0768, 0.9403, 0.0768, 0.9403, 0.0768, 0.9403, 0.0768, 0.9403, 0.0768, 0.9403, 0.0768, 0.9403, 0.0768, 0.9403, 0.0768, 0.9403, 0.0768, 0.9403, 0.0768, 0.9403, 0.0768, 0.9403, 0.0768, 0.9403, 0.0768, 0.9403, 0.0768, 0.9403, 0.0768, 0.9403, 0.0768, 0.9403, 0.0768, 0.9403, 0.0768, 0.9403, 0.0768, 0.9403, 0.0768, 0.9403, 0.0768, 0.9403, 0.0768, 0.9403, 0.0768, 0.9403, 0.0768, 0.9403, 0.0768, 0.9403, 0.0768, 0.9403, 0.0768, 0.9403, 0.0768, 0.9403, 0.0768, 0.9403, 0.0768, 0.9403, 0.0768, 0.9403, 0.0768, 0.9403, 0.0768, 0.9403, 0.0768, 0.9403, 0.0768, 0.9403, 0.0768, 0.9403, 0.0768, 0.9403, 0.0768, 0.9403, 0.0768, 0.9403, 0.0768, 0.9403, 0.0768, 0.9403, 0.0768, 0.9403, 0.0768, 0.9403, 0.0768, 0.9403, 0.0768, 0.9403, 0.0768, 0.9403, 0.0768, 0.9403, 0.0768, 0.9403, 0.0768, 0.9403, 0.0768, 0.9403, 0.1861, 0.9356, 0.1861, 0.9356, 0.1861, 0.9356, 0.1861, 0.9356, 0.1861, 0.9356, 0.1861, 0.9356, 0.1861, 0.9356, 0.1861, 0.9356, 0.1861, 0.9356, 0.1861, 0.9356, 0.1861, 0.9356, 0.1861, 0.9356, 0.1861, 0.9356, 0.1861, 0.9356, 0.1861, 0.9356, 0.1861, 0.9356, 0.1861, 0.9356, 0.1861, 0.9356, 0.1861, 0.9356, 0.1861, 0.9356, 0.1861, 0.9356, 0.1861, 0.9356, 0.1861, 0.9356, 0.1861, 0.9356, 0.1861, 0.9356, 0.1861, 0.9356, 0.1861, 0.9356, 0.1861, 0.9356, 0.1861, 0.9356, 0.1861, 0.9356, 0.1861, 0.9356, 0.1861, 0.9356, 0.1861, 0.9356, 0.1861, 0.9356, 0.1861, 0.9356, 0.1861, 0.9356, 0.1861, 0.9356, 0.1861, 0.9356, 0.1861, 0.9356, 0.1861, 0.9356, 0.1861, 0.9356, 0.1861, 0.9356, 0.1861, 0.9356, 0.1861, 0.9356, 0.1861, 0.9356, 0.1861, 0.9356, 0.1861, 0.9356, 0.1861, 0.9356, 0.1861, 0.9356, 0.1861, 0.9356, 0.1861, 0.9356, 0.1861, 0.9356, 0.1861, 0.9356, 0.1861, 0.9356, 0.1861, 0.9356, 0.1861, 0.9356, 0.1861, 0.9356, 0.1861, 0.9356, 0.1861, 0.9356, 0.1861, 0.9356, 0.1861, 0.9356, 0.1861, 0.9356, 0.1861, 0.9356, 0.1861, 0.9356, 0.1861, 0.9356, 0.1861, 0.9356, 0.1861, 0.9356, 0.1861, 0.9356, 0.1861, 0.9356, 0.1861, 0.9356, 0.1861, 0.9356, 0.1861, 0.9356, 0.1861, 0.9356, 0.1861, 0.9356, 0.1861, 0.9356, 0.1861, 0.9356, 0.1861, 0.9356, 0.1861, 0.9356, 0.1861, 0.9356, 0.1861, 0.9356, 0.1861, 0.9356, 0.1861, 0.9356, 0.1861, 0.9356, 0.1861, 0.9356, 0.1861, 0.9356, 0.1861, 0.9356, 0.1861, 0.9356, 0.1861, 0.9356, 0.1861, 0.9356, 0.1861, 0.9356, 0.1861, 0.9356, 0.1861, 0.9356, 0.1861, 0.9356, 0.1861, 0.9356, 0.1861, 0.9356, 0.1861, 0.9356, 0.1861, 0.9356, 0.1861, 0.9356, 0.1861, 0.9356, 0.1861, 0.9356, 0.1861, 0.9356, 0.1861, 0.9356, 0.1861, 0.9356, 0.1861, 0.9356, 0.1861, 0.9356, 0.1861, 0.9356, 0.1861, 0.9356, 0.1861, 0.9356, 0.1861, 0.9356, 0.1861, 0.9356, 0.1861, 0.9356, 0.1861, 0.9356, 0.1861, 0.9356, 0.1861, 0.9356, 0.1861, 0.9356, 0.1861, 0.9356, 0.1861, 0.9356, 0.1861, 0.9356, 0.1861, 0.9356, 0.1861, 0.9356, 0.1861, 0.9356, 0.1861, 0.9356, 0.1861, 0.9356, 0.1861, 0.9356, 0.1861, 0.9356, 0.1861, 0.9356, 0.1861, 0.9356, 0.1861, 0.9356, 0.1861, 0.9356, 0.1861, 0.9356, 0.1861, 0.9356, 0.1861, 0.9356, 0.1861, 0.9356, 0.1861, 0.9356, 0.1861, 0.9356, 0.1861, 0.9356, 0.1861, 0.9356, 0.1861, 0.9356, 0.1861, 0.9356, 0.1861, 0.9356, 0.1861, 0.9356, 0.1861, 0.9356, 0.1861, 0.9356, 0.1861, 0.9356, 0.1861, 0.9356, 0.1861, 0.9356, 0.1861, 0.9356, 0.1861, 0.9356, 0.1861, 0.9356, 0.1861, 0.9356, 0.1861, 0.9356, 0.1861, 0.9356, 0.1861, 0.9356, 0.1861, 0.9356, 0.1861, 0.9356, 0.1861, 0.9356, 0.1861, 0.9356, 0.1861, 0.9356, 0.1861, 0.9356, 0.1861, 0.9356, 0.1861, 0.9356, 0.1861, 0.9356, 0.1861, 0.9356, 0.1861, 0.9356, 0.1861, 0.9356, 0.1861, 0.9356, 0.1861, 0.9356, 0.1861, 0.9356, 0.1861, 0.9356, 0.1861, 0.9356, 0.1861, 0.9356, 0.1861, 0.9356, 0.1861, 0.9356, 0.1861, 0.9356, 0.1861, 0.9356, 0.1861, 0.9356, 0.1861, 0.9356, 0.1861, 0.9356, 0.1861, 0.9356, 0.1861, 0.9356, 0.1861, 0.9356, 0.1861, 0.9356, 0.1861, 0.9356, 0.1861, 0.9356, 0.1861, 0.9356, 0.1861, 0.9356, 0.1861, 0.9356, 0.1861, 0.9356, 0.1861, 0.9356, 0.1861, 0.9356, 0.1861, 0.9356, 0.1861, 0.9356, 0.1861, 0.9356, 0.1861, 0.9356, 0.1861, 0.9356, 0.1861, 0.9356, 0.1861, 0.9356, 0.1861, 0.9356, 0.1861, 0.9356, 0.1861, 0.9356, 0.1861, 0.9356, 0.1861, 0.9356, 0.1861, 0.9356, 0.1861, 0.9356, 0.1861, 0.9356, 0.1861, 0.9356, 0.1861, 0.9356, 0.1861, 0.9356, 0.1861, 0.9356, 0.1861, 0.9356, 0.1861, 0.9356, 0.1861, 0.9356, 0.1861, 0.9356, 0.1861, 0.9356, 0.1861, 0.9356, 0.1861, 0.9356, 0.1861, 0.9356, 0.1861, 0.9356, 0.1861, 0.9356, 0.1861, 0.9356, 0.1861, 0.9356, 0.1861, 0.9356, 0.1861, 0.9356, 0.1861, 0.9356, 0.1861, 0.9356, 0.1861, 0.9356, 0.1861, 0.9356, 0.1861, 0.9356, 0.1861, 0.9356, 0.1861, 0.9356, 0.1861, 0.9356, 0.1861, 0.9356, 0.1861, 0.9356, 0.1861, 0.9356, 0.1861, 0.9356, 0.1861, 0.9356, 0.1861, 0.9356, 0.1861, 0.9356, 0.1861, 0.9356, 0.1861, 0.9356, 0.1861, 0.9356, 0.1861, 0.9356, 0.1861, 0.9356, 0.1861, 0.9356, 0.1861, 0.9356, 0.1861, 0.9356, 0.1861, 0.9356, 0.1861, 0.9356, 0.1861, 0.9356, 0.1861, 0.9356, 0.1861, 0.9356, 0.1861, 0.9356, 0.1861, 0.9356, 0.1861, 0.9356, 0.1861, 0.9356, 0.1861, 0.9356, 0.1861, 0.9356, 0.1861, 0.9356, 0.1861, 0.9356, 0.1861, 0.9356, 0.1861, 0.9356, 0.1861, 0.9356, 0.1861, 0.9356, 0.1861, 0.9356, 0.1861, 0.9356, 0.1861, 0.9356, 0.1861, 0.9356, 0.1861, 0.9356, 0.1861, 0.9356, 0.1861, 0.9356, 0.1861, 0.9356, 0.1861, 0.9356, 0.1861, 0.9356, 0.1861, 0.9356, 0.1861, 0.9356, 0.1861, 0.9356, 0.1861, 0.9356, 0.1861, 0.9356, 0.1861, 0.9356, 0.1861, 0.9356, 0.1861, 0.9356, 0.1861, 0.9356, 0.1861, 0.9356, 0.1861, 0.9356, 0.1861, 0.9356, 0.1861, 0.9356, 0.1861, 0.9356, 0.1861, 0.9356, 0.1861, 0.9356, 0.1861, 0.9356, 0.1861, 0.9356, 0.1861, 0.9356, 0.1861, 0.9356, 0.1861, 0.9356, 0.1861, 0.9356, 0.1861, 0.9356, 0.1861, 0.9356, 0.1861, 0.9356, 0.1861, 0.9356, 0.1861, 0.9356, 0.1861, 0.9356, 0.1861, 0.9356, 0.1861, 0.9356, 0.1861, 0.9356, 0.1861, 0.9356, 0.1861, 0.9356, 0.1861, 0.9356, 0.1861, 0.9356, 0.1861, 0.9356, 0.1861, 0.9356, 0.1861, 0.9356, 0.1861, 0.9356, 0.1861, 0.9356, 0.1861, 0.9356, 0.1861, 0.9356, 0.1861, 0.9356, 0.1861, 0.9356, 0.1861, 0.9356, 0.1861, 0.9356, 0.1861, 0.9356, 0.1861, 0.9356, 0.1861, 0.9356, 0.1861, 0.9356, 0.1861, 0.9356, 0.1861, 0.9356, 0.1861, 0.9356, 0.1861, 0.9356, 0.1861, 0.9356, 0.1861, 0.9356, 0.1861, 0.9356, 0.1861, 0.9356, 0.1861, 0.9356, 0.1861, 0.9356, 0.1861, 0.9356, 0.1861, 0.9356, 0.1861, 0.9356, 0.1861, 0.9356, 0.1861, 0.9356, 0.1861, 0.9356, 0.1861, 0.9356, 0.1861, 0.9356, 0.1861, 0.9356, 0.1861, 0.9356, 0.1861, 0.9356, 0.1861, 0.9356, 0.1861, 0.9356, 0.1861, 0.9356, 0.1861, 0.9356, 0.1861, 0.9356, 0.1861, 0.9356, 0.1861, 0.9356, 0.1861, 0.9356, 0.1861, 0.9356, 0.1861, 0.9356, 0.1861, 0.9356, 0.1861, 0.9356, 0.1861, 0.9356, 0.1861, 0.9356, 0.1861, 0.9356, 0.1861, 0.9356, 0.1861, 0.9356, 0.1861, 0.9356, 0.1861, 0.9356, 0.1861, 0.9356, 0.1861, 0.9356, 0.1861, 0.9356, 0.1861, 0.9356, 0.1861, 0.9356, 0.1861, 0.9356, 0.1861, 0.9356, 0.1861, 0.9356, 0.1861, 0.9356, 0.1861, 0.9356, 0.1861, 0.9356, 0.1861, 0.9356, 0.1861, 0.9356, 0.1861, 0.9356, 0.1861, 0.9356, 0.1861, 0.9356, 0.1861, 0.9356, 0.1861, 0.9356, 0.1861, 0.9356, 0.1861, 0.9356, 0.1861, 0.9356, 0.1861, 0.9356, 0.1861, 0.9356, 0.1861, 0.9356, 0.1861, 0.9356, 0.1861, 0.9356, 0.1861, 0.9356, 0.1861, 0.9356, 0.1861, 0.9356, 0.1861, 0.9356, 0.1861, 0.9356, 0.1861, 0.9356, 0.1861, 0.9356, 0.1861, 0.9356, 0.1861, 0.9356, 0.1861, 0.9356, 0.1861, 0.9356, 0.1861, 0.9356, 0.1861, 0.9356, 0.1861, 0.9356, 0.1861, 0.9356, 0.1861, 0.9356, 0.1861, 0.9356, 0.1861, 0.9356, 0.1861, 0.9356, 0.1861, 0.9356, 0.1861, 0.9356, 0.1861, 0.9356, 0.1861, 0.9356, 0.1861, 0.9356, 0.1861, 0.9356, 0.1861, 0.9356, 0.1861, 0.9356, 0.1861, 0.9356, 0.1861, 0.9356, 0.1861, 0.9356, 0.1861, 0.9356, 0.1861, 0.9356, 0.1861, 0.9356, 0.1861, 0.9356, 0.1861, 0.9356, 0.1861, 0.9356, 0.1861, 0.9356, 0.1861, 0.9356, 0.1861, 0.9356, 0.1861, 0.9356, 0.1861, 0.9356, 0.1861, 0.9356, 0.1861, 0.9356, 0.1861, 0.9356, 0.1861, 0.9356, 0.1861, 0.9356, 0.1861, 0.9356, 0.1861, 0.9356, 0.1861, 0.9356, 0.1861, 0.9356, 0.1861, 0.9356, 0.1861, 0.9356, 0.1861, 0.9356, 0.1861, 0.9356, 0.1861, 0.9356, 0.1861, 0.9356, 0.1861, 0.9356, 0.1861, 0.9356, 0.1861, 0.9356, 0.1861, 0.9356, 0.1861, 0.9356, 0.1861, 0.9356, 0.1861, 0.9356, 0.1861, 0.9356, 0.1861, 0.9356, 0.1861, 0.9356, 0.1861, 0.9356, 0.1861, 0.9356, 0.1861, 0.9356, 0.1861, 0.9356, 0.1861, 0.9356, 0.1861, 0.9356, 0.1861, 0.9356, 0.1861, 0.9356, 0.1861, 0.9356, 0.1861, 0.9356, 0.1861, 0.9356, 0.1861, 0.9356, 0.1861, 0.9356, 0.1861, 0.9356, 0.1861, 0.9356, 0.1861, 0.9356, 0.1861, 0.9356, 0.1861, 0.9356, 0.1861, 0.9356, 0.1861, 0.9356, 0.1861, 0.9356, 0.1861, 0.9356, 0.1861, 0.9356, 0.1861, 0.9356, 0.1861, 0.9356, 0.1861, 0.9356, 0.1861, 0.9356, 0.1861, 0.9356, 0.1861, 0.9356, 0.1861, 0.9356, 0.1861, 0.9356, 0.1861, 0.9356, 0.1861, 0.9356, 0.1861, 0.9356, 0.1861, 0.9356, 0.1861, 0.9356, 0.1861, 0.9356, 0.1861, 0.9356, 0.1861, 0.9356, 0.1861, 0.9356, 0.1861, 0.9356, 0.1861, 0.9356, 0.1861, 0.9356, 0.1861, 0.9356, 0.1861, 0.9356, 0.1861, 0.9356, 0.1861, 0.9356, 0.1861, 0.9356, 0.1861, 0.9356, 0.1861, 0.9356, 0.1861, 0.9356, 0.1861, 0.9356, 0.1861, 0.9356, 0.1861, 0.9356, 0.1861, 0.9356, 0.1861, 0.9356, 0.1861, 0.9356, 0.1861, 0.9356, 0.1861, 0.9356, 0.1861, 0.9356, 0.1861, 0.9356, 0.1861, 0.9356, 0.1861, 0.9356, 0.1861, 0.9356, 0.1861, 0.9356, 0.1861, 0.9356, 0.1861, 0.9356, 0.1861, 0.9356, 0.1861, 0.9356, 0.1861, 0.9356, 0.1861, 0.9356, 0.1861, 0.9356, 0.1861, 0.9356, 0.1861, 0.9356, 0.1861, 0.9356, 0.1861, 0.9356, 0.1861, 0.9356, 0.1861, 0.9356, 0.1861, 0.9356, 0.1861, 0.9356, 0.1861, 0.9356, 0.1861, 0.9356, 0.1861, 0.9356, 0.1861, 0.9356, 0.1861, 0.9356, 0.1861, 0.9356, 0.1861, 0.9356, 0.1861, 0.9356, 0.1861, 0.9356, 0.1861, 0.9356, 0.1861, 0.9356, 0.1861, 0.9356, 0.1861, 0.9356, 0.1861, 0.9356, 0.1861, 0.9356, 0.1861, 0.9356, 0.1861, 0.9356, 0.1861, 0.9356, 0.1861, 0.9356, 0.1861, 0.9356, 0.1861, 0.9356, 0.1861, 0.9356, 0.1861, 0.9356, 0.1861, 0.9356, 0.1861, 0.9356, 0.1861, 0.9356, 0.1861, 0.9356, 0.1861, 0.9356, 0.1861, 0.9356, 0.1861, 0.9356, 0.1861, 0.9356, 0.1861, 0.9356, 0.1861, 0.9356, 0.1861, 0.9356, 0.1861, 0.9356, 0.1861, 0.9356, 0.1861, 0.9356, 0.1861, 0.9356, 0.1861, 0.9356, 0.1861, 0.9356, 0.1861, 0.9356, 0.1861, 0.9356, 0.1861, 0.9356, 0.1861, 0.9356, 0.1861, 0.9356, 0.1861, 0.9356, 0.1861, 0.9356, 0.1861, 0.9356, 0.1861, 0.9356, 0.1861, 0.9356, 0.1861, 0.9356, 0.1861, 0.9356, 0.1861, 0.9356, 0.1861, 0.9356, 0.1861, 0.9356, 0.1861, 0.9356, 0.1861, 0.9356, 0.1861, 0.9356, 0.1861, 0.9356, 0.1861, 0.9356, 0.1861, 0.9356, 0.1861, 0.9356, 0.1861, 0.9356, 0.1861, 0.9356, 0.1861, 0.9356, 0.1861, 0.9356, 0.1861, 0.9356, 0.1861, 0.9356, 0.1861, 0.9356, 0.1861, 0.9356, 0.1861, 0.9356, 0.1861, 0.9356, 0.1861, 0.9356, 0.1861, 0.9356, 0.1861, 0.9356, 0.1861, 0.9356, 0.1861, 0.9356, 0.1861, 0.9356, 0.1861, 0.9356, 0.1861, 0.9356, 0.1861, 0.9356, 0.1861, 0.9356, 0.1861, 0.9356, 0.1861, 0.9356, 0.1861, 0.9356, 0.1861, 0.9356, 0.1861, 0.9356, 0.1861, 0.9356, 0.1861, 0.9356, 0.1861, 0.9356, 0.1861, 0.9356, 0.1861, 0.9356, 0.1861, 0.9356, 0.1861, 0.9356, 0.1861, 0.9356, 0.1861, 0.9356, 0.1861, 0.9356, 0.1861, 0.9356, 0.1861, 0.9356, 0.1861, 0.9356, 0.1861, 0.9356, 0.1861, 0.9356, 0.1861, 0.9356, 0.1861, 0.9356, 0.1861, 0.9356, 0.1861, 0.9356, 0.1861, 0.9356, 0.1861, 0.9356, 0.1861, 0.9356, 0.1861, 0.9356, 0.1861, 0.9356, 0.1861, 0.9356, 0.1861, 0.9356, 0.1861, 0.9356, 0.1861, 0.9356, 0.1861, 0.9356, 0.1861, 0.9356, 0.1861, 0.9356, 0.1861, 0.9356, 0.1861, 0.9356, 0.1861, 0.9356, 0.1861, 0.9356, 0.1861, 0.9356, 0.1861, 0.9356, 0.1861, 0.9356, 0.1861, 0.9356, 0.1861, 0.9356, 0.1861, 0.9356, 0.1861, 0.9356, 0.1861, 0.9356, 0.1861, 0.9356, 0.1861, 0.9356, 0.1861, 0.9356, 0.1861, 0.9356, 0.1861, 0.9356, 0.1861, 0.9356, 0.1861, 0.9356, 0.1861, 0.9356, 0.1861, 0.9356, 0.1861, 0.9356, 0.1861, 0.9356, 0.1861, 0.9356, 0.1861, 0.9356, 0.1861, 0.9356, 0.1861, 0.9356, 0.1861, 0.9356, 0.1861, 0.9356, 0.1861, 0.9356, 0.1861, 0.9356, 0.1861, 0.9356, 0.1861, 0.9356, 0.1861, 0.9356, 0.1861, 0.9356, 0.1861, 0.9356, 0.1861, 0.9356, 0.1861, 0.9356, 0.1861, 0.9356, 0.1861, 0.9356, 0.1861, 0.9356, 0.1861, 0.9356, 0.1861, 0.9356, 0.1861, 0.9356, 0.1861, 0.9356, 0.1861, 0.9356, 0.1861, 0.9356, 0.1861, 0.9356, 0.1861, 0.9356, 0.1861, 0.9356, 0.1861, 0.9356, 0.1861, 0.9356, 0.1861, 0.9356, 0.1861, 0.9356, 0.1861, 0.9356, 0.1861, 0.9356, 0.1861, 0.9356, 0.1861, 0.9356, 0.1861, 0.9356, 0.1861, 0.9356, 0.1861, 0.9356, 0.1861, 0.9356, 0.1861, 0.9356, 0.1861, 0.9356, 0.1861, 0.9356, 0.1861, 0.9356, 0.1861, 0.9356, 0.1861, 0.9356, 0.1861, 0.9356, 0.1861, 0.9356, 0.1861, 0.9356, 0.1861, 0.9356, 0.1861, 0.9356, 0.1861, 0.9356, 0.1861, 0.9356, 0.1861, 0.9356, 0.1861, 0.9356, 0.1861, 0.9356, 0.1861, 0.9356, 0.1861, 0.9356, 0.1861, 0.9356, 0.1861, 0.9356, 0.1861, 0.9356, 0.1861, 0.9356, 0.1861, 0.9356, 0.1861, 0.9356, 0.1861, 0.9356, 0.1861, 0.9356, 0.1861, 0.9356, 0.1861, 0.9356, 0.1861, 0.9356, 0.1861, 0.9356, 0.1861, 0.9356, 0.1861, 0.9356, 0.1861, 0.9356, 0.1861, 0.9356, 0.1861, 0.9356, 0.1861, 0.9356, 0.1861, 0.9356, 0.1861, 0.9356, 0.1861, 0.9356, 0.1861, 0.9356, 0.1861, 0.9356, 0.1861, 0.9356, 0.1861, 0.9356, 0.1861, 0.9356, 0.1861, 0.9356, 0.0768, 0.9403, 0.0768, 0.9403, 0.0768, 0.9403, 0.0768, 0.9403, 0.0768, 0.9403, 0.0768, 0.9403, 0.0768, 0.9403, 0.0768, 0.9403, 0.0768, 0.9403, 0.0768, 0.9403, 0.0768, 0.9403, 0.0768, 0.9403, 0.0768, 0.9403, 0.0768, 0.9403, 0.0768, 0.9403, 0.0768, 0.9403, 0.0768, 0.9403, 0.0768, 0.9403, 0.0768, 0.9403, 0.0768, 0.9403, 0.0768, 0.9403, 0.0768, 0.9403, 0.0768, 0.9403, 0.0768, 0.9403, 0.0768, 0.9403, 0.0768, 0.9403, 0.0768, 0.9403, 0.0768, 0.9403, 0.0768, 0.9403, 0.0768, 0.9403, 0.0768, 0.9403, 0.0768, 0.9403, 0.0768, 0.9403, 0.0768, 0.9403, 0.0768, 0.9403, 0.0768, 0.9403, 0.3148, 0.9256, 0.3148, 0.9256, 0.3148, 0.9256, 0.3148, 0.9256, 0.3148, 0.9256, 0.3148, 0.9256, 0.3148, 0.9256, 0.3148, 0.9256, 0.3148, 0.9256, 0.3148, 0.9256, 0.3148, 0.9256, 0.3148, 0.9256, 0.3148, 0.9256, 0.3148, 0.9256, 0.3148, 0.9256, 0.3148, 0.9256, 0.3148, 0.9256, 0.3148, 0.9256, 0.3148, 0.9256, 0.3148, 0.9256, 0.3148, 0.9256, 0.3148, 0.9256, 0.3148, 0.9256, 0.3148, 0.9256, 0.3148, 0.9256, 0.3148, 0.9256, 0.3148, 0.9256, 0.3148, 0.9256, 0.3148, 0.9256, 0.3148, 0.9256, 0.3148, 0.9256, 0.3148, 0.9256, 0.3148, 0.9256, 0.3148, 0.9256, 0.3148, 0.9256, 0.3148, 0.9256, 0.3148, 0.9256, 0.3148, 0.9256, 0.3148, 0.9256, 0.3148, 0.9256, 0.3148, 0.9256, 0.3148, 0.9256, 0.3148, 0.9256, 0.3148, 0.9256, 0.3148, 0.9256, 0.3148, 0.9256, 0.3148, 0.9256, 0.3148, 0.9256, 0.3148, 0.9256, 0.3148, 0.9256, 0.3148, 0.9256, 0.3148, 0.9256, 0.3148, 0.9256, 0.3148, 0.9256, 0.3148, 0.9256, 0.3148, 0.9256, 0.3148, 0.9256, 0.3148, 0.9256, 0.3148, 0.9256, 0.3148, 0.9256, 0.3148, 0.9256, 0.3148, 0.9256, 0.3148, 0.9256, 0.3148, 0.9256, 0.3148, 0.9256, 0.3148, 0.9256, 0.3148, 0.9256, 0.3148, 0.9256, 0.3148, 0.9256, 0.3148, 0.9256, 0.3148, 0.9256, 0.3148, 0.9256, 0.3148, 0.9256, 0.3148, 0.9256, 0.3148, 0.9256, 0.3148, 0.9256, 0.3148, 0.9256, 0.3148, 0.9256, 0.3148, 0.9256, 0.3148, 0.9256, 0.3148, 0.9256, 0.3148, 0.9256, 0.3148, 0.9256, 0.3148, 0.9256, 0.3148, 0.9256, 0.3148, 0.9256, 0.3148, 0.9256, 0.3148, 0.9256, 0.3148, 0.9256, 0.3148, 0.9256, 0.3148, 0.9256, 0.3148, 0.9256, 0.3148, 0.9256, 0.3148, 0.9256, 0.3148, 0.9256, 0.3148, 0.9256, 0.3148, 0.9256, 0.3148, 0.9256, 0.3148, 0.9256, 0.3148, 0.9256, 0.3148, 0.9256, 0.3148, 0.9256, 0.3148, 0.9256, 0.3148, 0.9256, 0.3148, 0.9256, 0.3148, 0.9256, 0.3148, 0.9256, 0.3148, 0.9256, 0.3148, 0.9256, 0.3148, 0.9256, 0.3148, 0.9256, 0.3148, 0.9256, 0.3148, 0.9256, 0.3148, 0.9256, 0.3148, 0.9256, 0.3148, 0.9256, 0.3148, 0.9256, 0.3148, 0.9256, 0.3148, 0.9256, 0.3148, 0.9256, 0.3148, 0.9256, 0.3148, 0.9256, 0.3148, 0.9256, 0.3148, 0.9256, 0.3148, 0.9256, 0.3148, 0.9256, 0.3148, 0.9256, 0.3148, 0.9256, 0.3148, 0.9256, 0.3148, 0.9256, 0.3148, 0.9256, 0.3148, 0.9256, 0.3148, 0.9256, 0.3148, 0.9256, 0.3148, 0.9256, 0.3148, 0.9256, 0.3148, 0.9256, 0.3148, 0.9256, 0.3148, 0.9256, 0.3148, 0.9256, 0.3148, 0.9256, 0.3148, 0.9256, 0.3148, 0.9256, 0.3148, 0.9256, 0.3148, 0.9256, 0.3148, 0.9256, 0.3148, 0.9256, 0.3148, 0.9256, 0.3148, 0.9256, 0.3148, 0.9256, 0.3148, 0.9256, 0.3148, 0.9256, 0.3148, 0.9256, 0.3148, 0.9256, 0.3148, 0.9256, 0.3148, 0.9256, 0.3148, 0.9256, 0.3148, 0.9256, 0.3148, 0.9256, 0.3148, 0.9256, 0.3148, 0.9256, 0.3148, 0.9256, 0.3148, 0.9256, 0.3148, 0.9256, 0.3148, 0.9256, 0.3148, 0.9256, 0.3148, 0.9256, 0.3148, 0.9256, 0.3148, 0.9256, 0.3148, 0.9256, 0.3148, 0.9256, 0.3148, 0.9256, 0.3148, 0.9256, 0.3148, 0.9256, 0.3148, 0.9256, 0.3148, 0.9256, 0.3148, 0.9256, 0.3148, 0.9256, 0.3148, 0.9256, 0.3148, 0.9256, 0.3148, 0.9256, 0.3148, 0.9256, 0.3148, 0.9256, 0.3148, 0.9256, 0.3148, 0.9256, 0.3148, 0.9256, 0.3148, 0.9256, 0.3148, 0.9256, 0.3148, 0.9256, 0.3148, 0.9256, 0.3148, 0.9256, 0.3148, 0.9256, 0.3148, 0.9256, 0.3148, 0.9256, 0.3148, 0.9256, 0.3148, 0.9256, 0.3148, 0.9256, 0.3148, 0.9256, 0.3148, 0.9256, 0.3148, 0.9256, 0.3148, 0.9256, 0.3148, 0.9256, 0.3148, 0.9256, 0.3148, 0.9256, 0.3148, 0.9256, 0.3148, 0.9256, 0.3148, 0.9256, 0.3148, 0.9256, 0.3148, 0.9256, 0.3148, 0.9256, 0.3148, 0.9256, 0.3148, 0.9256, 0.3148, 0.9256, 0.3148, 0.9256, 0.3148, 0.9256, 0.3148, 0.9256, 0.3148, 0.9256, 0.3148, 0.9256, 0.3148, 0.9256, 0.3148, 0.9256, 0.3148, 0.9256, 0.3148, 0.9256, 0.3148, 0.9256, 0.3148, 0.9256, 0.3148, 0.9256, 0.3148, 0.9256, 0.3148, 0.9256, 0.3148, 0.9256, 0.3148, 0.9256, 0.3148, 0.9256, 0.3148, 0.9256, 0.3148, 0.9256, 0.3148, 0.9256, 0.3148, 0.9256, 0.3148, 0.9256, 0.3148, 0.9256, 0.3148, 0.9256, 0.3148, 0.9256, 0.3148, 0.9256, 0.3148, 0.9256, 0.3148, 0.9256, 0.3148, 0.9256, 0.3148, 0.9256, 0.3148, 0.9256, 0.3148, 0.9256, 0.3148, 0.9256, 0.3148, 0.9256, 0.3148, 0.9256, 0.3148, 0.9256, 0.3148, 0.9256, 0.3148, 0.9256, 0.3148, 0.9256, 0.3148, 0.9256, 0.3148, 0.9256, 0.3148, 0.9256, 0.3148, 0.9256, 0.3148, 0.9256, 0.3148, 0.9256, 0.3148, 0.9256, 0.3148, 0.9256, 0.3148, 0.9256, 0.3148, 0.9256, 0.3148, 0.9256, 0.3148, 0.9256, 0.3148, 0.9256, 0.3148, 0.9256, 0.3148, 0.9256, 0.3148, 0.9256, 0.3148, 0.9256, 0.3148, 0.9256, 0.3148, 0.9256, 0.3148, 0.9256, 0.3148, 0.9256, 0.3148, 0.9256, 0.3148, 0.9256, 0.3148, 0.9256, 0.3148, 0.9256, 0.3148, 0.9256, 0.3148, 0.9256, 0.3148, 0.9256, 0.3148, 0.9256, 0.3148, 0.9256, 0.3148, 0.9256, 0.3148, 0.9256, 0.3148, 0.9256, 0.3148, 0.9256, 0.3148, 0.9256, 0.3148, 0.9256, 0.3148, 0.9256, 0.3148, 0.9256, 0.3148, 0.9256, 0.3148, 0.9256, 0.3148, 0.9256, 0.3148, 0.9256, 0.3148, 0.9256, 0.3148, 0.9256, 0.3148, 0.9256, 0.3148, 0.9256, 0.3148, 0.9256, 0.3148, 0.9256, 0.3148, 0.9256, 0.3148, 0.9256, 0.3148, 0.9256, 0.3148, 0.9256, 0.3148, 0.9256, 0.3148, 0.9256, 0.3148, 0.9256, 0.3148, 0.9256, 0.3148, 0.9256, 0.3148, 0.9256, 0.3148, 0.9256, 0.3148, 0.9256, 0.3148, 0.9256, 0.3148, 0.9256, 0.3148, 0.9256, 0.3148, 0.9256, 0.3148, 0.9256, 0.3148, 0.9256, 0.3148, 0.9256, 0.3148, 0.9256, 0.3148, 0.9256, 0.3148, 0.9256, 0.3148, 0.9256, 0.3148, 0.9256, 0.3148, 0.9256, 0.3148, 0.9256, 0.3148, 0.9256, 0.3148, 0.9256, 0.3148, 0.9256, 0.3148, 0.9256, 0.3148, 0.9256, 0.3148, 0.9256, 0.3148, 0.9256, 0.3148, 0.9256, 0.3148, 0.9256, 0.3148, 0.9256, 0.3148, 0.9256, 0.3148, 0.9256, 0.3148, 0.9256, 0.3148, 0.9256, 0.3148, 0.9256, 0.3148, 0.9256, 0.3148, 0.9256, 0.3148, 0.9256, 0.3148, 0.9256, 0.3148, 0.9256, 0.3148, 0.9256, 0.3148, 0.9256, 0.3148, 0.9256, 0.3148, 0.9256, 0.3148, 0.9256, 0.3148, 0.9256, 0.3148, 0.9256, 0.3148, 0.9256, 0.3148, 0.9256, 0.3148, 0.9256, 0.3148, 0.9256, 0.3148, 0.9256, 0.3148, 0.9256, 0.3148, 0.9256, 0.3148, 0.9256, 0.3148, 0.9256, 0.3148, 0.9256, 0.3148, 0.9256, 0.3148, 0.9256, 0.3148, 0.9256, 0.3148, 0.9256, 0.3148, 0.9256, 0.3148, 0.9256, 0.3148, 0.9256, 0.3148, 0.9256, 0.3148, 0.9256, 0.3148, 0.9256, 0.3148, 0.9256, 0.3148, 0.9256, 0.3148, 0.9256, 0.3148, 0.9256, 0.3148, 0.9256, 0.3148, 0.9256, 0.3148, 0.9256, 0.3148, 0.9256, 0.3148, 0.9256, 0.3148, 0.9256, 0.3148, 0.9256, 0.3148, 0.9256, 0.3148, 0.9256, 0.3148, 0.9256, 0.3148, 0.9256, 0.3148, 0.9256, 0.3148, 0.9256, 0.3148, 0.9256, 0.3148, 0.9256, 0.3148, 0.9256, 0.3148, 0.9256, 0.3148, 0.9256, 0.3148, 0.9256, 0.3148, 0.9256, 0.3148, 0.9256, 0.3148, 0.9256, 0.3148, 0.9256, 0.3148, 0.9256, 0.3148, 0.9256, 0.3148, 0.9256, 0.3148, 0.9256, 0.3148, 0.9256, 0.3148, 0.9256, 0.3148, 0.9256, 0.3148, 0.9256, 0.3148, 0.9256, 0.3148, 0.9256, 0.3148, 0.9256, 0.3148, 0.9256, 0.3148, 0.9256, 0.3148, 0.9256, 0.1861, 0.9356, 0.1861, 0.9356, 0.1861, 0.9356, 0.1861, 0.9356, 0.3148, 0.9256, 0.3148, 0.9256, 0.3148, 0.9256, 0.3148, 0.9256, 0.4411, 0.9232, 0.4411, 0.9232, 0.4411, 0.9232, 0.4411, 0.9232, 0.3148, 0.9256, 0.3148, 0.9256, 0.3148, 0.9256, 0.3148, 0.9256, 0.3148, 0.9256, 0.3148, 0.9256, 0.3148, 0.9256, 0.3148, 0.9256, 0.3148, 0.9256, 0.3148, 0.9256, 0.3148, 0.9256, 0.3148, 0.9256, 0.3148, 0.9256, 0.3148, 0.9256, 0.3148, 0.9256, 0.3148, 0.9256, 0.3148, 0.9256, 0.3148, 0.9256, 0.8131, 0.6891, 0.8131, 0.6891, 0.8131, 0.6891, 0.8131, 0.6891, 0.8131, 0.6891, 0.8131, 0.6891, 0.8131, 0.6891, 0.8131, 0.6891, 0.8131, 0.6891, 0.8131, 0.6891, 0.8131, 0.6891, 0.8131, 0.6891, 0.8131, 0.6891, 0.8131, 0.6891, 0.8131, 0.6891, 0.8131, 0.6891, 0.8131, 0.6891, 0.8131, 0.6891, 0.8131, 0.6891, 0.8131, 0.6891, 0.8131, 0.6891, 0.8131, 0.6891, 0.8131, 0.6891, 0.8131, 0.6891, 0.8131, 0.6891, 0.8131, 0.6891, 0.8131, 0.6891, 0.8131, 0.6891, 0.8131, 0.6891, 0.8131, 0.6891, 0.8131, 0.6891, 0.8131, 0.6891, 0.5527, 0.0566, 0.5527, 0.0566, 0.5527, 0.0566, 0.5527, 0.0566, 0.5527, 0.0566, 0.5527, 0.0566, 0.5527, 0.0566, 0.5527, 0.0566, 0.5527, 0.0566, 0.5527, 0.0566, 0.5527, 0.0566, 0.5527, 0.0566, 0.5527, 0.0566, 0.5527, 0.0566, 0.5527, 0.0566, 0.5527, 0.0566, 0.5527, 0.0566, 0.5527, 0.0566, 0.5527, 0.0566, 0.5527, 0.0566, 0.5527, 0.0566, 0.5527, 0.0566, 0.5527, 0.0566, 0.5527, 0.0566, 0.5527, 0.0566, 0.5527, 0.0566, 0.5527, 0.0566, 0.5527, 0.0566, 0.5527, 0.0566, 0.5527, 0.0566, 0.5527, 0.0566, 0.5527, 0.0566, 0.8131, 0.6891, 0.8131, 0.6891, 0.8131, 0.6891, 0.8131, 0.6891, 0.8131, 0.6891, 0.8131, 0.6891, 0.8131, 0.6891, 0.8131, 0.6891, 0.8131, 0.6891, 0.8131, 0.6891, 0.8131, 0.6891, 0.8131, 0.6891, 0.8131, 0.6891, 0.8131, 0.6891, 0.8131, 0.6891, 0.8131, 0.6891, 0.8131, 0.6891, 0.8131, 0.6891, 0.8131, 0.6891, 0.8131, 0.6891, 0.8131, 0.6891, 0.8131, 0.6891, 0.8131, 0.6891, 0.8131, 0.6891, 0.8131, 0.6891, 0.8131, 0.6891, 0.8131, 0.6891, 0.8131, 0.6891, 0.8131, 0.6891, 0.8131, 0.6891, 0.8131, 0.6891, 0.8131, 0.6891, 0.8131, 0.6891, 0.8131, 0.6891, 0.8131, 0.6891, 0.8131, 0.6891, 0.8131, 0.6891, 0.8131, 0.6891, 0.8131, 0.6891, 0.8131, 0.6891, 0.8131, 0.6891, 0.8131, 0.6891, 0.8131, 0.6891, 0.8131, 0.6891, 0.8131, 0.6891, 0.8131, 0.6891, 0.8131, 0.6891, 0.8131, 0.6891, 0.8131, 0.6891, 0.8131, 0.6891, 0.8131, 0.6891, 0.8131, 0.6891, 0.8131, 0.6891, 0.8131, 0.6891, 0.8131, 0.6891, 0.8131, 0.6891, 0.8131, 0.6891, 0.8131, 0.6891, 0.8131, 0.6891, 0.8131, 0.6891, 0.8131, 0.6891, 0.8131, 0.6891, 0.8131, 0.6891, 0.8131, 0.6891, 0.8131, 0.6891, 0.8131, 0.6891, 0.8131, 0.6891, 0.8131, 0.6891, 0.8131, 0.6891, 0.8131, 0.6891, 0.8131, 0.6891, 0.8131, 0.6891, 0.8131, 0.6891, 0.8131, 0.6891, 0.8131, 0.6891, 0.8131, 0.6891, 0.8131, 0.6891, 0.8131, 0.6891, 0.8131, 0.6891, 0.8131, 0.6891, 0.8131, 0.6891, 0.8131, 0.6891, 0.8131, 0.6891, 0.8131, 0.6891, 0.8131, 0.6891, 0.8131, 0.6891, 0.8131, 0.6891, 0.8131, 0.6891, 0.8131, 0.6891, 0.8131, 0.6891, 0.8131, 0.6891, 0.8131, 0.6891, 0.8131, 0.6891, 0.8131, 0.6891, 0.8131, 0.6891, 0.8131, 0.6891, 0.8131, 0.6891, 0.8131, 0.6891, 0.8131, 0.6891, 0.8131, 0.6891, 0.8131, 0.6891, 0.8131, 0.6891, 0.8131, 0.6891, 0.8131, 0.6891, 0.8131, 0.6891, 0.8131, 0.6891, 0.8131, 0.6891, 0.8131, 0.6891, 0.8131, 0.6891, 0.8131, 0.6891, 0.8131, 0.6891, 0.8131, 0.6891, 0.8131, 0.6891, 0.8131, 0.6891, 0.8131, 0.6891, 0.8131, 0.6891, 0.8131, 0.6891, 0.8131, 0.6891, 0.8131, 0.6891, 0.8131, 0.6891, 0.8131, 0.6891, 0.8131, 0.6891, 0.8131, 0.6891, 0.8131, 0.6891, 0.8131, 0.6891, 0.8131, 0.6891, 0.8131, 0.6891, 0.8131, 0.6891, 0.8131, 0.6891, 0.8131, 0.6891, 0.8131, 0.6891, 0.8131, 0.6891, 0.8131, 0.6891, 0.8131, 0.6891, 0.8131, 0.6891, 0.8131, 0.6891, 0.8131, 0.6891, 0.8131, 0.6891, 0.8131, 0.6891, 0.8131, 0.6891, 0.8131, 0.6891, 0.8131, 0.6891, 0.8131, 0.6891, 0.8131, 0.6891, 0.8131, 0.6891, 0.8131, 0.6891, 0.8131, 0.6891, 0.8131, 0.6891, 0.8131, 0.6891, 0.8131, 0.6891, 0.8131, 0.6891, 0.8131, 0.6891, 0.8131, 0.6891, 0.8131, 0.6891, 0.8131, 0.6891, 0.8131, 0.6891, 0.8131, 0.6891, 0.8131, 0.6891, 0.8131, 0.6891, 0.8131, 0.6891, 0.8131, 0.6891, 0.8131, 0.6891, 0.8131, 0.6891, 0.8131, 0.6891, 0.8131, 0.6891, 0.8131, 0.6891, 0.8131, 0.6891, 0.8131, 0.6891, 0.8131, 0.6891, 0.8131, 0.6891, 0.8131, 0.6891, 0.8131, 0.6891, 0.8131, 0.6891, 0.8131, 0.6891, 0.8131, 0.6891, 0.8131, 0.6891, 0.8131, 0.6891, 0.8131, 0.6891, 0.8131, 0.6891, 0.8131, 0.6891, 0.8131, 0.6891, 0.8131, 0.6891, 0.8131, 0.6891, 0.8131, 0.6891, 0.8131, 0.6891, 0.8131, 0.6891, 0.8131, 0.6891, 0.8131, 0.6891, 0.8131, 0.6891, 0.8131, 0.6891, 0.8131, 0.6891, 0.8131, 0.6891, 0.5496, 0.9278, 0.5496, 0.9278, 0.5496, 0.9278, 0.5496, 0.9278, 0.5496, 0.9278, 0.5496, 0.9278, 0.5496, 0.9278, 0.5496, 0.9278, 0.5527, 0.0566, 0.5527, 0.0566, 0.5527, 0.0566, 0.5527, 0.0566, 0.5527, 0.0566, 0.5527, 0.0566, 0.5527, 0.0566, 0.5527, 0.0566, 0.5527, 0.0566, 0.5527, 0.0566, 0.5527, 0.0566, 0.5527, 0.0566, 0.5527, 0.0566, 0.5527, 0.0566, 0.5527, 0.0566, 0.5527, 0.0566, 0.5527, 0.0566, 0.5527, 0.0566, 0.5527, 0.0566, 0.5527, 0.0566, 0.5527, 0.0566, 0.5527, 0.0566, 0.5527, 0.0566, 0.5527, 0.0566, 0.5527, 0.0566, 0.5527, 0.0566, 0.5527, 0.0566, 0.5527, 0.0566, 0.5527, 0.0566, 0.5527, 0.0566, 0.5527, 0.0566, 0.5527, 0.0566, 0.5527, 0.0566, 0.5527, 0.0566, 0.5527, 0.0566, 0.5527, 0.0566, 0.5527, 0.0566, 0.5527, 0.0566, 0.5527, 0.0566, 0.5527, 0.0566, 0.5527, 0.0566, 0.5527, 0.0566, 0.5527, 0.0566, 0.5527, 0.0566, 0.5527, 0.0566, 0.5527, 0.0566, 0.5527, 0.0566, 0.5527, 0.0566, 0.5527, 0.0566, 0.5527, 0.0566, 0.5527, 0.0566, 0.5527, 0.0566, 0.5527, 0.0566, 0.5527, 0.0566, 0.5527, 0.0566, 0.5527, 0.0566, 0.5527, 0.0566, 0.5527, 0.0566, 0.5527, 0.0566, 0.5527, 0.0566, 0.5527, 0.0566, 0.5527, 0.0566, 0.5527, 0.0566, 0.5527, 0.0566, 0.5527, 0.0566, 0.5527, 0.0566, 0.5527, 0.0566, 0.5527, 0.0566, 0.5527, 0.0566, 0.5527, 0.0566, 0.5527, 0.0566, 0.5527, 0.0566])
me_r870.materials.append(mat_ultimatelowpolyguns)
me_r870.use_remesh_preserve_volume = False
me_r870.use_remesh_preserve_attributes = False
me_r870.use_mirror_vertex_groups = False
me_r870.update()
arm_armature = bpy.data.armatures.new('Armature')  # bones are not reproduced

# ---- objects
ob_r870 = bpy.data.objects.new('R870', me_r870)
ob_r870_rig = bpy.data.objects.new('R870.Rig', arm_armature)

# ---- transforms, parenting, visibility, modifiers, constraints
ob_r870.parent = ob_r870_rig
ob_r870.location = (0.0, 0.0, 0.0)
ob_r870.lock_rotations_4d = False
ob_r870.empty_display_type = 'ARROWS'
ob_r870.lineart.crease_threshold = 0.0
_vg = ob_r870.vertex_groups.new(name='trigger')
_vg.add([562, 563, 564, 565, 566, 567, 568, 569, 570, 571, 572, 573, 574, 575, 576, 577, 578, 579, 580, 581, 582, 583, 584, 585, 586, 587], 1.0, 'REPLACE')
_vg = ob_r870.vertex_groups.new(name='pump')
_vg.add([252, 253, 254, 255, 256, 257, 258, 259, 260, 261, 262, 263, 264, 265, 266, 267, 268, 269, 270, 271, 272, 273, 274, 275], 1.0, 'REPLACE')
_vg = ob_r870.vertex_groups.new(name='bolt')
_vg.add([86, 87, 88, 89, 90, 91, 92, 93, 94, 95, 96, 97, 98, 99, 100, 101, 102, 103, 104, 105, 106, 107, 108, 109, 110, 111, 112, 113, 114, 115, 116, 117, 118, 119, 120, 121, 122, 123, 124, 125, 126, 127, 128, 129, 130, 131, 132, 133, 134, 135, 136, 137], 1.0, 'REPLACE')
_vg = ob_r870.vertex_groups.new(name='safety')
_vg.add([588, 589, 590, 591, 592, 593, 594, 595, 596, 597, 598, 599], 1.0, 'REPLACE')
_vg = ob_r870.vertex_groups.new(name='shell')
_vg.add([709, 710, 711, 712, 713, 714, 715, 716, 717, 718, 719, 720, 721, 722, 723, 724, 725, 726, 727, 728, 729, 730, 731, 732, 733, 734, 735, 736, 737, 738, 739, 740, 741, 742, 743, 744, 745, 746, 747, 748, 749, 750, 751, 752, 753, 754, 755, 756, 757, 758, 759, 760, 761, 762, 763, 764, 765, 766, 767, 768, 769, 770, 771, 772, 773, 774, 775, 776, 777, 778, 779, 780, 781, 782, 783, 784, 785, 786, 787, 788, 789, 790, 791, 792, 793, 794, 795, 796], 1.0, 'REPLACE')
_vg = ob_r870.vertex_groups.new(name='body')
_vg.add([0, 1, 2, 3, 4, 5, 6, 7, 8, 9, 10, 11, 12, 13, 14, 15, 16, 17, 18, 19, 20, 21, 22, 23, 24, 25, 26, 27, 28, 29, 30, 31, 32, 33, 34, 35, 36, 37, 38, 39, 40, 41, 42, 43, 44, 45, 46, 47, 48, 49, 50, 51, 52, 53, 54, 55, 56, 57, 58, 59, 60, 61, 62, 63, 64, 65, 66, 67, 68, 69, 70, 71, 72, 73, 74, 75, 76, 77, 78, 79, 80, 81, 82, 83, 84, 85, 138, 139, 140, 141, 142, 143, 144, 145, 146, 147, 148, 149, 150, 151, 152, 153, 154, 155, 156, 157, 158, 159, 160, 161, 162, 163, 164, 165, 166, 167, 168, 169, 170, 171, 172, 173, 174, 175, 176, 177, 178, 179, 180, 181, 182, 183, 184, 185, 186, 187, 188, 189, 190, 191, 192, 193, 194, 195, 196, 197, 198, 199, 200, 201, 202, 203, 204, 205, 206, 207, 208, 209, 210, 211, 212, 213, 214, 215, 216, 217, 218, 219, 220, 221, 222, 223, 224, 225, 226, 227, 228, 229, 230, 231, 232, 233, 234, 235, 236, 237, 238, 239, 240, 241, 242, 243, 244, 245, 246, 247, 248, 249, 250, 251, 276, 277, 278, 279, 280, 281, 282, 283, 284, 285, 286, 287, 288, 289, 290, 291, 292, 293, 294, 295, 296, 297, 298, 299, 300, 301, 302, 303, 304, 305, 306, 307, 308, 309, 310, 311, 312, 313, 314, 315, 316, 317, 318, 319, 320, 321, 322, 323, 324, 325, 326, 327, 328, 329, 330, 331, 332, 333, 334, 335, 336, 337, 338, 339, 340, 341, 342, 343, 344, 345, 346, 347, 348, 349, 350, 351, 352, 353, 354, 355, 356, 357, 358, 359, 360, 361, 362, 363, 364, 365, 366, 367, 368, 369, 370, 371, 372, 373, 374, 375, 376, 377, 378, 379, 380, 381, 382, 383, 384, 385, 386, 387, 388, 389, 390, 391, 392, 393, 394, 395, 396, 397, 398, 399, 400, 401, 402, 403, 404, 405, 406, 407, 408, 409, 410, 411, 412, 413, 414, 415, 416, 417, 418, 419, 420, 421, 422, 423, 424, 425, 426, 427, 428, 429, 430, 431, 432, 433, 434, 435, 436, 437, 438, 439, 440, 441, 442, 443, 444, 445, 446, 447, 448, 449, 450, 451, 452, 453, 454, 455, 456, 457, 458, 459, 460, 461, 462, 463, 464, 465, 466, 467, 468, 469, 470, 471, 472, 473, 474, 475, 476, 477, 478, 479, 480, 481, 482, 483, 484, 485, 486, 487, 488, 489, 490, 491, 492, 493, 494, 495, 496, 497, 498, 499, 500, 501, 502, 503, 504, 505, 506, 507, 508, 509, 510, 511, 512, 513, 514, 515, 516, 517, 518, 519, 520, 521, 522, 523, 524, 525, 526, 527, 528, 529, 530, 531, 532, 533, 534, 535, 536, 537, 538, 539, 540, 541, 542, 543, 544, 545, 546, 547, 548, 549, 550, 551, 552, 553, 554, 555, 556, 557, 558, 559, 560, 561, 600, 601, 602, 603, 604, 605, 606, 607, 608, 609, 610, 611, 612, 613, 614, 615, 616, 617, 618, 619, 620, 621, 622, 623, 624, 625, 626, 627, 628, 629, 630, 631, 632, 633, 634, 635, 636, 637, 638, 639, 640, 641, 642, 643, 644, 645, 646, 647, 648, 649, 650, 651, 652, 653, 654, 655, 656, 657, 658, 659, 660, 661, 662, 663, 664, 665, 666, 667, 668, 669, 670, 671, 672, 673, 674, 675, 676, 677, 678, 679, 680, 681, 682, 683, 684, 685, 686, 687, 688, 689, 690, 691, 692, 693, 694, 695, 696, 697, 698, 699, 700, 701, 702, 703, 704, 705, 706, 707, 708], 1.0, 'REPLACE')
_m = ob_r870.modifiers.new('Armature', 'ARMATURE')
_m.object = ob_r870_rig
ob_r870_rig.location = (0.0, 0.0, 0.0)

# ---- collection membership
scene.collection.objects.link(ob_r870)
scene.collection.objects.link(ob_r870_rig)

# ---- scene / render settings (as saved in the file)
scene.frame_start = 1; scene.frame_end = 250; scene.frame_set(1)
scene.render.engine = 'CYCLES'
scene.render.dither_intensity = 0.0
scene.cycles.use_denoising = False
scene.cycles.samples = 500
scene.cycles.sampling_pattern = 'TABULATED_SOBOL'
scene.cycles.use_adaptive_sampling = False
scene.cycles.use_light_tree = False
scene.cycles.blur_glossy = 0.0
scene.cycles.sample_clamp_indirect = 0.0
scene.view_settings.view_transform = 'Standard'
bpy.context.view_layer.update()

# ---- added for rendering (the .blend has no active camera): camera
cam_auto = bpy.data.cameras.new('AutoCamera')
cam_auto.lens = 50.0
cam_auto.sensor_width = 36.0
cam_auto.clip_end = 1000.0
ob_auto_camera = bpy.data.objects.new('AutoCamera', cam_auto)
scene.collection.objects.link(ob_auto_camera)
ob_auto_camera.location = (0.613121, -0.747148, 0.482885)
ob_auto_camera.rotation_euler = (1.09748, -7.21219e-08, 0.694738)
scene.camera = ob_auto_camera
bpy.context.view_layer.update()
